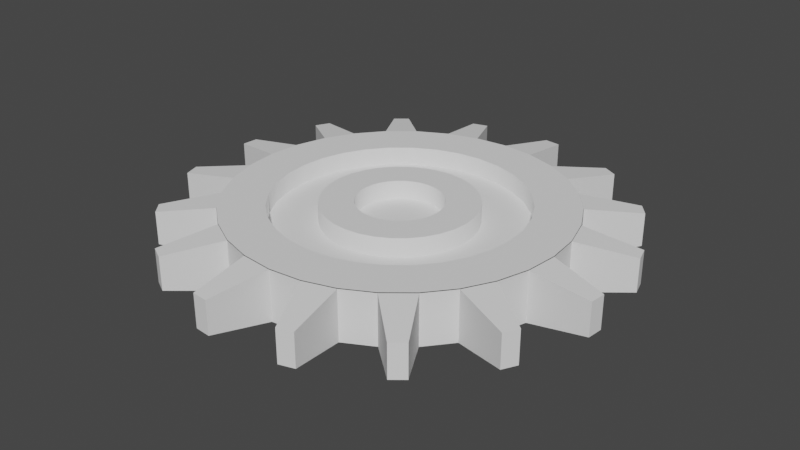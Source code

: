 # Source: gearUpdated.blend  (saved by Blender 2.92.15; exported with 4.5.12 LTS)
import bpy
from mathutils import Matrix  # noqa: F401  (used for matrix-valued properties, if any)

bpy.ops.wm.read_factory_settings(use_empty=True)
scene = bpy.context.scene
scene.name = 'Scene'

# ---- collections
col_collection = bpy.data.collections.new('Collection'); scene.collection.children.link(col_collection)

# ---- world
world_world = bpy.data.worlds.new('World'); scene.world = world_world
world_world.use_nodes = True; world_world.node_tree.nodes.clear()
_N = world_world.node_tree.nodes; _L = world_world.node_tree.links
n0 = _N.new('ShaderNodeOutputWorld'); n0.name = 'World Output'; n0.location = (300, 300)
n1 = _N.new('ShaderNodeBackground'); n1.name = 'Background'; n1.location = (10, 300)
n1.inputs[0].default_value = (0.05088, 0.05088, 0.05088, 1.0)
_L.new(n1.outputs[0], n0.inputs[0])
n0.is_active_output = True
world_world.color = (0.05088, 0.05088, 0.05088)
world_world.use_sun_shadow = False
world_world.sun_shadow_jitter_overblur = 0.0

# ---- meshes
me_cylinder_001 = bpy.data.meshes.new('Cylinder.001')
me_cylinder_001.from_pydata([(-3.184e-07, 0.2531, -0.0375), (-3.184e-07, 0.2531, 0.0375), (0.04938, 0.2483, -0.0375), (0.04938, 0.2483, 0.0375), (0.09687, 0.2339, -0.0375), (0.09687, 0.2339, 0.0375), (0.1406, 0.2105, -0.0375), (0.1406, 0.2105, 0.0375), (0.179, 0.179, -0.0375), (0.179, 0.179, 0.0375), (0.2105, 0.1406, -0.0375), (0.2105, 0.1406, 0.0375), (0.2339, 0.09687, -0.0375), (0.2339, 0.09687, 0.0375), (0.2483, 0.04938, -0.0375), (0.2483, 0.04938, 0.0375), (0.2531, -7.394e-08, -0.0375), (0.2531, -7.394e-08, 0.0375), (0.2483, -0.04938, -0.0375), (0.2483, -0.04938, 0.0375), (0.2339, -0.09687, -0.0375), (0.2339, -0.09687, 0.0375), (0.2105, -0.1406, -0.0375), (0.2105, -0.1406, 0.0375), (0.179, -0.179, -0.0375), (0.179, -0.179, 0.0375), (0.1406, -0.2105, -0.0375), (0.1406, -0.2105, 0.0375), (0.09687, -0.2339, -0.0375), (0.09687, -0.2339, 0.0375), (0.04938, -0.2483, -0.0375), (0.04938, -0.2483, 0.0375), (-8.115e-08, -0.2531, -0.0375), (-8.115e-08, -0.2531, 0.0375), (-0.04938, -0.2483, -0.0375), (-0.04938, -0.2483, 0.0375), (-0.09687, -0.2339, -0.0375), (-0.09687, -0.2339, 0.0375), (-0.1406, -0.2105, -0.0375), (-0.1406, -0.2105, 0.0375), (-0.179, -0.179, -0.0375), (-0.179, -0.179, 0.0375), (-0.2105, -0.1406, -0.0375), (-0.2105, -0.1406, 0.0375), (-0.2339, -0.09687, -0.0375), (-0.2339, -0.09687, 0.0375), (-0.2483, -0.04938, -0.0375), (-0.2483, -0.04938, 0.0375), (-0.2531, 1.9e-07, -0.0375), (-0.2531, 1.9e-07, 0.0375), (-0.2483, 0.04938, -0.0375), (-0.2483, 0.04938, 0.0375), (-0.2339, 0.09687, -0.0375), (-0.2339, 0.09687, 0.0375), (-0.2105, 0.1406, -0.0375), (-0.2105, 0.1406, 0.0375), (-0.179, 0.179, -0.0375), (-0.179, 0.179, 0.0375), (-0.1406, 0.2105, -0.0375), (-0.1406, 0.2105, 0.0375), (-0.09687, 0.2339, -0.0375), (-0.09687, 0.2339, 0.0375), (-0.04938, 0.2483, -0.0375), (-0.04938, 0.2483, 0.0375), (-1.009e-07, 0.7356, -0.0375), (0.1435, 0.7215, -0.0375), (0.1435, 0.7215, 0.0375), (-1.009e-07, 0.7356, 0.0375), (0.2815, 0.6796, -0.0375), (0.2815, 0.6796, 0.0375), (0.4087, 0.6116, -0.0375), (0.4087, 0.6116, 0.0375), (0.5202, 0.5202, -0.0375), (0.5202, 0.5202, 0.0375), (0.6116, 0.4087, -0.0375), (0.6116, 0.4087, 0.0375), (0.6796, 0.2815, -0.0375), (0.6796, 0.2815, 0.0375), (0.7215, 0.1435, -0.0375), (0.7215, 0.1435, 0.0375), (0.7356, 3.492e-08, -0.0375), (0.7356, 3.492e-08, 0.0375), (0.7215, -0.1435, -0.0375), (0.7215, -0.1435, 0.0375), (0.6796, -0.2815, -0.0375), (0.6796, -0.2815, 0.0375), (0.6116, -0.4087, -0.0375), (0.6116, -0.4087, 0.0375), (0.5202, -0.5202, -0.0375), (0.5202, -0.5202, 0.0375), (0.4087, -0.6116, -0.0375), (0.4087, -0.6116, 0.0375), (0.2815, -0.6796, -0.0375), (0.2815, -0.6796, 0.0375), (0.1435, -0.7215, -0.0375), (0.1435, -0.7215, 0.0375), (-2.447e-07, -0.7356, -0.0375), (-2.447e-07, -0.7356, 0.0375), (-0.1435, -0.7215, -0.0375), (-0.1435, -0.7215, 0.0375), (-0.2815, -0.6796, -0.0375), (-0.2815, -0.6796, 0.0375), (-0.4087, -0.6116, -0.0375), (-0.4087, -0.6116, 0.0375), (-0.5202, -0.5202, -0.0375), (-0.5202, -0.5202, 0.0375), (-0.6116, -0.4087, -0.0375), (-0.6116, -0.4087, 0.0375), (-0.6796, -0.2815, -0.0375), (-0.6796, -0.2815, 0.0375), (-0.7215, -0.1435, -0.0375), (-0.7215, -0.1435, 0.0375), (-0.7356, 7.241e-07, -0.0375), (-0.7356, 7.241e-07, 0.0375), (-0.7215, 0.1435, -0.0375), (-0.7215, 0.1435, 0.0375), (-0.6796, 0.2815, -0.0375), (-0.6796, 0.2815, 0.0375), (-0.6116, 0.4087, -0.0375), (-0.6116, 0.4087, 0.0375), (-0.5202, 0.5202, -0.0375), (-0.5202, 0.5202, 0.0375), (-0.4087, 0.6116, -0.0375), (-0.4087, 0.6116, 0.0375), (-0.2815, 0.6796, -0.0375), (-0.2815, 0.6796, 0.0375), (-0.1435, 0.7215, -0.0375), (-0.1435, 0.7215, 0.0375), (-1.999e-07, 0.4514, -0.0375), (0.08806, 0.4427, -0.0375), (0.08806, 0.4427, 0.0375), (-1.999e-07, 0.4514, 0.0375), (0.1727, 0.417, -0.0375), (0.1727, 0.417, 0.0375), (0.2508, 0.3753, -0.0375), (0.2508, 0.3753, 0.0375), (0.3192, 0.3192, -0.0375), (0.3192, 0.3192, 0.0375), (0.3753, 0.2508, -0.0375), (0.3753, 0.2508, 0.0375), (0.417, 0.1727, -0.0375), (0.417, 0.1727, 0.0375), (0.4427, 0.08806, -0.0375), (0.4427, 0.08806, 0.0375), (0.4514, -1.828e-08, -0.0375), (0.4514, -1.828e-08, 0.0375), (0.4427, -0.08806, -0.0375), (0.4427, -0.08806, 0.0375), (0.417, -0.1727, -0.0375), (0.417, -0.1727, 0.0375), (0.3753, -0.2508, -0.0375), (0.3753, -0.2508, 0.0375), (0.3192, -0.3192, -0.0375), (0.3192, -0.3192, 0.0375), (0.2508, -0.3753, -0.0375), (0.2508, -0.3753, 0.0375), (0.1727, -0.417, -0.0375), (0.1727, -0.417, 0.0375), (0.08806, -0.4427, -0.0375), (0.08806, -0.4427, 0.0375), (-1.245e-07, -0.4514, -0.0375), (-1.245e-07, -0.4514, 0.0375), (-0.08806, -0.4427, -0.0375), (-0.08806, -0.4427, 0.0375), (-0.1727, -0.417, -0.0375), (-0.1727, -0.417, 0.0375), (-0.2508, -0.3753, -0.0375), (-0.2508, -0.3753, 0.0375), (-0.3192, -0.3192, -0.0375), (-0.3192, -0.3192, 0.0375), (-0.3753, -0.2508, -0.0375), (-0.3753, -0.2508, 0.0375), (-0.417, -0.1727, -0.0375), (-0.417, -0.1727, 0.0375), (-0.4427, -0.08806, -0.0375), (-0.4427, -0.08806, 0.0375), (-0.4514, 4.23e-07, -0.0375), (-0.4514, 4.23e-07, 0.0375), (-0.4427, 0.08806, -0.0375), (-0.4427, 0.08806, 0.0375), (-0.417, 0.1727, -0.0375), (-0.417, 0.1727, 0.0375), (-0.3753, 0.2508, -0.0375), (-0.3753, 0.2508, 0.0375), (-0.3192, 0.3192, -0.0375), (-0.3192, 0.3192, 0.0375), (-0.2508, 0.3753, -0.0375), (-0.2508, 0.3753, 0.0375), (-0.1727, 0.417, -0.0375), (-0.1727, 0.417, 0.0375), (-0.08806, 0.4427, -0.0375), (-0.08806, 0.4427, 0.0375), (-1.009e-07, 0.7356, -0.15), (0.1435, 0.7215, -0.15), (0.1435, 0.7215, 0.15), (-1.009e-07, 0.7356, 0.15), (0.2815, 0.6796, -0.15), (0.2815, 0.6796, 0.15), (0.4087, 0.6116, -0.15), (0.4087, 0.6116, 0.15), (0.5202, 0.5202, -0.15), (0.5202, 0.5202, 0.15), (0.6116, 0.4087, -0.15), (0.6116, 0.4087, 0.15), (0.6796, 0.2815, -0.15), (0.6796, 0.2815, 0.15), (0.7215, 0.1435, -0.15), (0.7215, 0.1435, 0.15), (0.7356, 3.492e-08, -0.15), (0.7356, 3.492e-08, 0.15), (0.7215, -0.1435, -0.15), (0.7215, -0.1435, 0.15), (0.6796, -0.2815, -0.15), (0.6796, -0.2815, 0.15), (0.6116, -0.4087, -0.15), (0.6116, -0.4087, 0.15), (0.5202, -0.5202, -0.15), (0.5202, -0.5202, 0.15), (0.4087, -0.6116, -0.15), (0.4087, -0.6116, 0.15), (0.2815, -0.6796, -0.15), (0.2815, -0.6796, 0.15), (0.1435, -0.7215, -0.15), (0.1435, -0.7215, 0.15), (-2.447e-07, -0.7356, -0.15), (-2.447e-07, -0.7356, 0.15), (-0.1435, -0.7215, -0.15), (-0.1435, -0.7215, 0.15), (-0.2815, -0.6796, -0.15), (-0.2815, -0.6796, 0.15), (-0.4087, -0.6116, -0.15), (-0.4087, -0.6116, 0.15), (-0.5202, -0.5202, -0.15), (-0.5202, -0.5202, 0.15), (-0.6116, -0.4087, -0.15), (-0.6116, -0.4087, 0.15), (-0.6796, -0.2815, -0.15), (-0.6796, -0.2815, 0.15), (-0.7215, -0.1435, -0.15), (-0.7215, -0.1435, 0.15), (-0.7356, 7.241e-07, -0.15), (-0.7356, 7.241e-07, 0.15), (-0.7215, 0.1435, -0.15), (-0.7215, 0.1435, 0.15), (-0.6796, 0.2815, -0.15), (-0.6796, 0.2815, 0.15), (-0.6116, 0.4087, -0.15), (-0.6116, 0.4087, 0.15), (-0.5202, 0.5202, -0.15), (-0.5202, 0.5202, 0.15), (-0.4087, 0.6116, -0.15), (-0.4087, 0.6116, 0.15), (-0.2815, 0.6796, -0.15), (-0.2815, 0.6796, 0.15), (-0.1435, 0.7215, -0.15), (-0.1435, 0.7215, 0.15), (-1.999e-07, 0.4514, -0.15), (0.08806, 0.4427, -0.15), (0.08806, 0.4427, 0.15), (-1.999e-07, 0.4514, 0.15), (0.1727, 0.417, -0.15), (0.1727, 0.417, 0.15), (0.2508, 0.3753, -0.15), (0.2508, 0.3753, 0.15), (0.3192, 0.3192, -0.15), (0.3192, 0.3192, 0.15), (0.3753, 0.2508, -0.15), (0.3753, 0.2508, 0.15), (0.417, 0.1727, -0.15), (0.417, 0.1727, 0.15), (0.4427, 0.08806, -0.15), (0.4427, 0.08806, 0.15), (0.4514, -1.828e-08, -0.15), (0.4514, -1.828e-08, 0.15), (0.4427, -0.08806, -0.15), (0.4427, -0.08806, 0.15), (0.417, -0.1727, -0.15), (0.417, -0.1727, 0.15), (0.3753, -0.2508, -0.15), (0.3753, -0.2508, 0.15), (0.3192, -0.3192, -0.15), (0.3192, -0.3192, 0.15), (0.2508, -0.3753, -0.15), (0.2508, -0.3753, 0.15), (0.1727, -0.417, -0.15), (0.1727, -0.417, 0.15), (0.08806, -0.4427, -0.15), (0.08806, -0.4427, 0.15), (-1.245e-07, -0.4514, -0.15), (-1.245e-07, -0.4514, 0.15), (-0.08806, -0.4427, -0.15), (-0.08806, -0.4427, 0.15), (-0.1727, -0.417, -0.15), (-0.1727, -0.417, 0.15), (-0.2508, -0.3753, -0.15), (-0.2508, -0.3753, 0.15), (-0.3192, -0.3192, -0.15), (-0.3192, -0.3192, 0.15), (-0.3753, -0.2508, -0.15), (-0.3753, -0.2508, 0.15), (-0.417, -0.1727, -0.15), (-0.417, -0.1727, 0.15), (-0.4427, -0.08806, -0.15), (-0.4427, -0.08806, 0.15), (-0.4514, 4.23e-07, -0.15), (-0.4514, 4.23e-07, 0.15), (-0.4427, 0.08806, -0.15), (-0.4427, 0.08806, 0.15), (-0.417, 0.1727, -0.15), (-0.417, 0.1727, 0.15), (-0.3753, 0.2508, -0.15), (-0.3753, 0.2508, 0.15), (-0.3192, 0.3192, -0.15), (-0.3192, 0.3192, 0.15), (-0.2508, 0.3753, -0.15), (-0.2508, 0.3753, 0.15), (-0.1727, 0.417, -0.15), (-0.1727, 0.417, 0.15), (-0.08806, 0.4427, -0.15), (-0.08806, 0.4427, 0.15), (-2.904e-07, 0.2531, -0.15), (0.04938, 0.2483, -0.15), (0.04938, 0.2483, 0.15), (-2.904e-07, 0.2531, 0.15), (0.09687, 0.2339, -0.15), (0.09687, 0.2339, 0.15), (0.1406, 0.2105, -0.15), (0.1406, 0.2105, 0.15), (0.179, 0.179, -0.15), (0.179, 0.179, 0.15), (0.2105, 0.1406, -0.15), (0.2105, 0.1406, 0.15), (0.2339, 0.09687, -0.15), (0.2339, 0.09687, 0.15), (0.2483, 0.04938, -0.15), (0.2483, 0.04938, 0.15), (0.2531, -7.394e-08, -0.15), (0.2531, -7.394e-08, 0.15), (0.2483, -0.04938, -0.15), (0.2483, -0.04938, 0.15), (0.2339, -0.09687, -0.15), (0.2339, -0.09687, 0.15), (0.2105, -0.1406, -0.15), (0.2105, -0.1406, 0.15), (0.179, -0.179, -0.15), (0.179, -0.179, 0.15), (0.1406, -0.2105, -0.15), (0.1406, -0.2105, 0.15), (0.09687, -0.2339, -0.15), (0.09687, -0.2339, 0.15), (0.04938, -0.2483, -0.15), (0.04938, -0.2483, 0.15), (-5.321e-08, -0.2531, -0.15), (-5.321e-08, -0.2531, 0.15), (-0.04938, -0.2483, -0.15), (-0.04938, -0.2483, 0.15), (-0.09687, -0.2339, -0.15), (-0.09687, -0.2339, 0.15), (-0.1406, -0.2105, -0.15), (-0.1406, -0.2105, 0.15), (-0.179, -0.179, -0.15), (-0.179, -0.179, 0.15), (-0.2105, -0.1406, -0.15), (-0.2105, -0.1406, 0.15), (-0.2339, -0.09687, -0.15), (-0.2339, -0.09687, 0.15), (-0.2483, -0.04938, -0.15), (-0.2483, -0.04938, 0.15), (-0.2531, 1.9e-07, -0.15), (-0.2531, 1.9e-07, 0.15), (-0.2483, 0.04938, -0.15), (-0.2483, 0.04938, 0.15), (-0.2339, 0.09687, -0.15), (-0.2339, 0.09687, 0.15), (-0.2105, 0.1406, -0.15), (-0.2105, 0.1406, 0.15), (-0.179, 0.179, -0.15), (-0.179, 0.179, 0.15), (-0.1406, 0.2105, -0.15), (-0.1406, 0.2105, 0.15), (-0.09687, 0.2339, -0.15), (-0.09687, 0.2339, 0.15), (-0.04938, 0.2483, -0.15), (-0.04938, 0.2483, 0.15), (0.0, 1.0, -0.15), (0.1951, 0.9808, -0.15), (0.1951, 0.9808, 0.15), (0.0, 1.0, 0.15), (0.3827, 0.9239, 0.15), (0.3827, 0.9239, -0.15), (0.5556, 0.8315, -0.15), (0.5556, 0.8315, 0.15), (0.7071, 0.7071, 0.15), (0.7071, 0.7071, -0.15), (0.8315, 0.5556, -0.15), (0.8315, 0.5556, 0.15), (0.9239, 0.3827, 0.15), (0.9239, 0.3827, -0.15), (0.9808, 0.1951, -0.15), (0.9808, 0.1951, 0.15), (1.0, 7.55e-08, 0.15), (1.0, 7.55e-08, -0.15), (0.9808, -0.1951, -0.15), (0.9808, -0.1951, 0.15), (0.9239, -0.3827, 0.15), (0.9239, -0.3827, -0.15), (0.8315, -0.5556, -0.15), (0.8315, -0.5556, 0.15), (0.7071, -0.7071, 0.15), (0.7071, -0.7071, -0.15), (0.5556, -0.8315, -0.15), (0.5556, -0.8315, 0.15), (0.3827, -0.9239, 0.15), (0.3827, -0.9239, -0.15), (0.1951, -0.9808, -0.15), (0.1951, -0.9808, 0.15), (-3.258e-07, -1.0, 0.15), (-3.258e-07, -1.0, -0.15), (-0.1951, -0.9808, -0.15), (-0.1951, -0.9808, 0.15), (-0.3827, -0.9239, 0.15), (-0.3827, -0.9239, -0.15), (-0.5556, -0.8315, -0.15), (-0.5556, -0.8315, 0.15), (-0.7071, -0.7071, 0.15), (-0.7071, -0.7071, -0.15), (-0.8315, -0.5556, -0.15), (-0.8315, -0.5556, 0.15), (-0.9239, -0.3827, 0.15), (-0.9239, -0.3827, -0.15), (-0.9808, -0.1951, -0.15), (-0.9808, -0.1951, 0.15), (-1.0, 9.656e-07, 0.15), (-1.0, 9.656e-07, -0.15), (-0.9808, 0.1951, -0.15), (-0.9808, 0.1951, 0.15), (-0.9239, 0.3827, 0.15), (-0.9239, 0.3827, -0.15), (-0.8315, 0.5556, -0.15), (-0.8315, 0.5556, 0.15), (-0.7071, 0.7071, 0.15), (-0.7071, 0.7071, -0.15), (-0.5556, 0.8315, -0.15), (-0.5556, 0.8315, 0.15), (-0.3827, 0.9239, 0.15), (-0.3827, 0.9239, -0.15), (-0.1951, 0.9808, -0.15), (-0.1951, 0.9808, 0.15)], [], [(3, 1, 63, 61, 59, 57, 55, 53, 51, 49, 47, 45, 43, 41, 39, 37, 35, 33, 31, 29, 27, 25, 23, 21, 19, 17, 15, 13, 11, 9, 7, 5), (0, 2, 4, 6, 8, 10, 12, 14, 16, 18, 20, 22, 24, 26, 28, 30, 32, 34, 36, 38, 40, 42, 44, 46, 48, 50, 52, 54, 56, 58, 60, 62), (193, 192, 384, 385), (195, 194, 386, 387), (196, 193, 385, 389), (194, 197, 388, 386), (198, 196, 389, 390), (197, 199, 391, 388), (200, 198, 390, 393), (199, 201, 392, 391), (202, 200, 393, 394), (201, 203, 395, 392), (204, 202, 394, 397), (203, 205, 396, 395), (206, 204, 397, 398), (205, 207, 399, 396), (208, 206, 398, 401), (207, 209, 400, 399), (210, 208, 401, 402), (209, 211, 403, 400), (212, 210, 402, 405), (211, 213, 404, 403), (214, 212, 405, 406), (213, 215, 407, 404), (216, 214, 406, 409), (215, 217, 408, 407), (218, 216, 409, 410), (217, 219, 411, 408), (220, 218, 410, 413), (219, 221, 412, 411), (222, 220, 413, 414), (221, 223, 415, 412), (224, 222, 414, 417), (223, 225, 416, 415), (226, 224, 417, 418), (225, 227, 419, 416), (228, 226, 418, 421), (227, 229, 420, 419), (230, 228, 421, 422), (229, 231, 423, 420), (232, 230, 422, 425), (231, 233, 424, 423), (234, 232, 425, 426), (233, 235, 427, 424), (236, 234, 426, 429), (235, 237, 428, 427), (238, 236, 429, 430), (237, 239, 431, 428), (240, 238, 430, 433), (239, 241, 432, 431), (242, 240, 433, 434), (241, 243, 435, 432), (244, 242, 434, 437), (243, 245, 436, 435), (246, 244, 437, 438), (245, 247, 439, 436), (248, 246, 438, 441), (247, 249, 440, 439), (250, 248, 441, 442), (249, 251, 443, 440), (252, 250, 442, 445), (251, 253, 444, 443), (254, 252, 445, 446), (253, 255, 447, 444), (192, 254, 446, 384), (255, 195, 387, 447), (129, 128, 64, 65), (131, 130, 66, 67), (132, 129, 65, 68), (130, 133, 69, 66), (134, 132, 68, 70), (133, 135, 71, 69), (136, 134, 70, 72), (135, 137, 73, 71), (138, 136, 72, 74), (137, 139, 75, 73), (140, 138, 74, 76), (139, 141, 77, 75), (142, 140, 76, 78), (141, 143, 79, 77), (144, 142, 78, 80), (143, 145, 81, 79), (146, 144, 80, 82), (145, 147, 83, 81), (148, 146, 82, 84), (147, 149, 85, 83), (150, 148, 84, 86), (149, 151, 87, 85), (152, 150, 86, 88), (151, 153, 89, 87), (154, 152, 88, 90), (153, 155, 91, 89), (156, 154, 90, 92), (155, 157, 93, 91), (158, 156, 92, 94), (157, 159, 95, 93), (160, 158, 94, 96), (159, 161, 97, 95), (162, 160, 96, 98), (161, 163, 99, 97), (164, 162, 98, 100), (163, 165, 101, 99), (166, 164, 100, 102), (165, 167, 103, 101), (168, 166, 102, 104), (167, 169, 105, 103), (170, 168, 104, 106), (169, 171, 107, 105), (172, 170, 106, 108), (171, 173, 109, 107), (174, 172, 108, 110), (173, 175, 111, 109), (176, 174, 110, 112), (175, 177, 113, 111), (178, 176, 112, 114), (177, 179, 115, 113), (180, 178, 114, 116), (179, 181, 117, 115), (182, 180, 116, 118), (181, 183, 119, 117), (184, 182, 118, 120), (183, 185, 121, 119), (186, 184, 120, 122), (185, 187, 123, 121), (188, 186, 122, 124), (187, 189, 125, 123), (190, 188, 124, 126), (189, 191, 127, 125), (128, 190, 126, 64), (191, 131, 67, 127), (321, 320, 256, 257), (323, 322, 258, 259), (324, 321, 257, 260), (322, 325, 261, 258), (326, 324, 260, 262), (325, 327, 263, 261), (328, 326, 262, 264), (327, 329, 265, 263), (330, 328, 264, 266), (329, 331, 267, 265), (332, 330, 266, 268), (331, 333, 269, 267), (334, 332, 268, 270), (333, 335, 271, 269), (336, 334, 270, 272), (335, 337, 273, 271), (338, 336, 272, 274), (337, 339, 275, 273), (340, 338, 274, 276), (339, 341, 277, 275), (342, 340, 276, 278), (341, 343, 279, 277), (344, 342, 278, 280), (343, 345, 281, 279), (346, 344, 280, 282), (345, 347, 283, 281), (348, 346, 282, 284), (347, 349, 285, 283), (350, 348, 284, 286), (349, 351, 287, 285), (352, 350, 286, 288), (351, 353, 289, 287), (354, 352, 288, 290), (353, 355, 291, 289), (356, 354, 290, 292), (355, 357, 293, 291), (358, 356, 292, 294), (357, 359, 295, 293), (360, 358, 294, 296), (359, 361, 297, 295), (362, 360, 296, 298), (361, 363, 299, 297), (364, 362, 298, 300), (363, 365, 301, 299), (366, 364, 300, 302), (365, 367, 303, 301), (368, 366, 302, 304), (367, 369, 305, 303), (370, 368, 304, 306), (369, 371, 307, 305), (372, 370, 306, 308), (371, 373, 309, 307), (374, 372, 308, 310), (373, 375, 311, 309), (376, 374, 310, 312), (375, 377, 313, 311), (378, 376, 312, 314), (377, 379, 315, 313), (380, 378, 314, 316), (379, 381, 317, 315), (382, 380, 316, 318), (381, 383, 319, 317), (320, 382, 318, 256), (383, 323, 259, 319), (65, 64, 192, 193), (67, 66, 194, 195), (68, 65, 193, 196), (66, 69, 197, 194), (70, 68, 196, 198), (69, 71, 199, 197), (72, 70, 198, 200), (71, 73, 201, 199), (74, 72, 200, 202), (73, 75, 203, 201), (76, 74, 202, 204), (75, 77, 205, 203), (78, 76, 204, 206), (77, 79, 207, 205), (80, 78, 206, 208), (79, 81, 209, 207), (82, 80, 208, 210), (81, 83, 211, 209), (84, 82, 210, 212), (83, 85, 213, 211), (86, 84, 212, 214), (85, 87, 215, 213), (88, 86, 214, 216), (87, 89, 217, 215), (90, 88, 216, 218), (89, 91, 219, 217), (92, 90, 218, 220), (91, 93, 221, 219), (94, 92, 220, 222), (93, 95, 223, 221), (96, 94, 222, 224), (95, 97, 225, 223), (98, 96, 224, 226), (97, 99, 227, 225), (100, 98, 226, 228), (99, 101, 229, 227), (102, 100, 228, 230), (101, 103, 231, 229), (104, 102, 230, 232), (103, 105, 233, 231), (106, 104, 232, 234), (105, 107, 235, 233), (108, 106, 234, 236), (107, 109, 237, 235), (110, 108, 236, 238), (109, 111, 239, 237), (112, 110, 238, 240), (111, 113, 241, 239), (114, 112, 240, 242), (113, 115, 243, 241), (116, 114, 242, 244), (115, 117, 245, 243), (118, 116, 244, 246), (117, 119, 247, 245), (120, 118, 246, 248), (119, 121, 249, 247), (122, 120, 248, 250), (121, 123, 251, 249), (124, 122, 250, 252), (123, 125, 253, 251), (126, 124, 252, 254), (125, 127, 255, 253), (64, 126, 254, 192), (127, 67, 195, 255), (128, 129, 257, 256), (130, 131, 259, 258), (129, 132, 260, 257), (133, 130, 258, 261), (132, 134, 262, 260), (135, 133, 261, 263), (134, 136, 264, 262), (137, 135, 263, 265), (136, 138, 266, 264), (139, 137, 265, 267), (138, 140, 268, 266), (141, 139, 267, 269), (140, 142, 270, 268), (143, 141, 269, 271), (142, 144, 272, 270), (145, 143, 271, 273), (144, 146, 274, 272), (147, 145, 273, 275), (146, 148, 276, 274), (149, 147, 275, 277), (148, 150, 278, 276), (151, 149, 277, 279), (150, 152, 280, 278), (153, 151, 279, 281), (152, 154, 282, 280), (155, 153, 281, 283), (154, 156, 284, 282), (157, 155, 283, 285), (156, 158, 286, 284), (159, 157, 285, 287), (158, 160, 288, 286), (161, 159, 287, 289), (160, 162, 290, 288), (163, 161, 289, 291), (162, 164, 292, 290), (165, 163, 291, 293), (164, 166, 294, 292), (167, 165, 293, 295), (166, 168, 296, 294), (169, 167, 295, 297), (168, 170, 298, 296), (171, 169, 297, 299), (170, 172, 300, 298), (173, 171, 299, 301), (172, 174, 302, 300), (175, 173, 301, 303), (174, 176, 304, 302), (177, 175, 303, 305), (176, 178, 306, 304), (179, 177, 305, 307), (178, 180, 308, 306), (181, 179, 307, 309), (180, 182, 310, 308), (183, 181, 309, 311), (182, 184, 312, 310), (185, 183, 311, 313), (184, 186, 314, 312), (187, 185, 313, 315), (186, 188, 316, 314), (189, 187, 315, 317), (188, 190, 318, 316), (191, 189, 317, 319), (190, 128, 256, 318), (131, 191, 319, 259), (2, 0, 320, 321), (1, 3, 322, 323), (4, 2, 321, 324), (3, 5, 325, 322), (6, 4, 324, 326), (5, 7, 327, 325), (8, 6, 326, 328), (7, 9, 329, 327), (10, 8, 328, 330), (9, 11, 331, 329), (12, 10, 330, 332), (11, 13, 333, 331), (14, 12, 332, 334), (13, 15, 335, 333), (16, 14, 334, 336), (15, 17, 337, 335), (18, 16, 336, 338), (17, 19, 339, 337), (20, 18, 338, 340), (19, 21, 341, 339), (22, 20, 340, 342), (21, 23, 343, 341), (24, 22, 342, 344), (23, 25, 345, 343), (26, 24, 344, 346), (25, 27, 347, 345), (28, 26, 346, 348), (27, 29, 349, 347), (30, 28, 348, 350), (29, 31, 351, 349), (32, 30, 350, 352), (31, 33, 353, 351), (34, 32, 352, 354), (33, 35, 355, 353), (36, 34, 354, 356), (35, 37, 357, 355), (38, 36, 356, 358), (37, 39, 359, 357), (40, 38, 358, 360), (39, 41, 361, 359), (42, 40, 360, 362), (41, 43, 363, 361), (44, 42, 362, 364), (43, 45, 365, 363), (46, 44, 364, 366), (45, 47, 367, 365), (48, 46, 366, 368), (47, 49, 369, 367), (50, 48, 368, 370), (49, 51, 371, 369), (52, 50, 370, 372), (51, 53, 373, 371), (54, 52, 372, 374), (53, 55, 375, 373), (56, 54, 374, 376), (55, 57, 377, 375), (58, 56, 376, 378), (57, 59, 379, 377), (60, 58, 378, 380), (59, 61, 381, 379), (62, 60, 380, 382), (61, 63, 383, 381), (0, 62, 382, 320), (63, 1, 323, 383)])
me_cylinder_001.polygons.foreach_set('use_smooth', [0, 0, 0, 0, 0, 0, 0, 0, 0, 0, 0, 0, 0, 0, 0, 0, 0, 0, 0, 0, 0, 0, 0, 0, 0, 0, 0, 0, 0, 0, 0, 0, 0, 0, 0, 0, 0, 0, 0, 0, 0, 0, 0, 0, 0, 0, 0, 0, 0, 0, 0, 0, 0, 0, 0, 0, 0, 0, 0, 0, 0, 0, 0, 0, 0, 0, 0, 0, 0, 0, 0, 0, 0, 0, 0, 0, 0, 0, 0, 0, 0, 0, 0, 0, 0, 0, 0, 0, 0, 0, 0, 0, 0, 0, 0, 0, 0, 0, 0, 0, 0, 0, 0, 0, 0, 0, 0, 0, 0, 0, 0, 0, 0, 0, 0, 0, 0, 0, 0, 0, 0, 0, 0, 0, 0, 0, 0, 0, 0, 0, 0, 0, 0, 0, 0, 0, 0, 0, 0, 0, 0, 0, 0, 0, 0, 0, 0, 0, 0, 0, 0, 0, 0, 0, 0, 0, 0, 0, 0, 0, 0, 0, 0, 0, 0, 0, 0, 0, 0, 0, 0, 0, 0, 0, 0, 0, 0, 0, 0, 0, 0, 0, 0, 0, 0, 0, 0, 0, 0, 0, 0, 0, 0, 0, 1, 1, 1, 1, 1, 1, 1, 1, 1, 1, 1, 1, 1, 1, 1, 1, 1, 1, 1, 1, 1, 1, 1, 1, 1, 1, 1, 1, 1, 1, 1, 1, 1, 1, 1, 1, 1, 1, 1, 1, 1, 1, 1, 1, 1, 1, 1, 1, 1, 1, 1, 1, 1, 1, 1, 1, 1, 1, 1, 1, 1, 1, 1, 1, 1, 1, 1, 1, 1, 1, 1, 1, 1, 1, 1, 1, 1, 1, 0, 1, 1, 1, 0, 1, 0, 1, 0, 1, 0, 1, 1, 1, 1, 1, 1, 1, 1, 1, 1, 1, 1, 1, 1, 1, 1, 1, 1, 1, 1, 1, 1, 1, 1, 1, 1, 1, 1, 1, 1, 1, 1, 1, 1, 1, 1, 1, 1, 1, 1, 1, 1, 1, 1, 1, 1, 1, 1, 1, 1, 1, 1, 1, 1, 1, 1, 1, 1, 1, 1, 1, 1, 1, 1, 1, 1, 1, 1, 1, 1, 1, 1, 1, 1, 1, 1, 1, 1, 1, 1, 1, 1, 1, 1, 1, 1, 1, 1, 1, 1, 1, 1, 1, 1, 1, 1, 1, 1, 1, 1, 1, 1, 1])
_uv = me_cylinder_001.uv_layers.new(name='UVMap')
_uv.uv.foreach_set('vector', [0.2619, 0.3096, 0.25, 0.3107, 0.2381, 0.3096, 0.2268, 0.3061, 0.2162, 0.3005, 0.207, 0.293, 0.1995, 0.2838, 0.1939, 0.2732, 0.1904, 0.2619, 0.1893, 0.25, 0.1904, 0.2381, 0.1939, 0.2268, 0.1995, 0.2162, 0.207, 0.207, 0.2162, 0.1995, 0.2268, 0.1939, 0.2381, 0.1904, 0.25, 0.1893, 0.2619, 0.1904, 0.2732, 0.1939, 0.2838, 0.1995, 0.293, 0.207, 0.3005, 0.2162, 0.3061, 0.2268, 0.3096, 0.2381, 0.3107, 0.25, 0.3096, 0.2619, 0.3061, 0.2732, 0.3005, 0.2838, 0.293, 0.293, 0.2838, 0.3005, 0.2732, 0.3061, 0.75, 0.3107, 0.7619, 0.3096, 0.7732, 0.3061, 0.7838, 0.3005, 0.793, 0.293, 0.8005, 0.2838, 0.8061, 0.2732, 0.8096, 0.2619, 0.8108, 0.25, 0.8096, 0.2381, 0.8061, 0.2268, 0.8005, 0.2162, 0.793, 0.207, 0.7838, 0.1995, 0.7732, 0.1939, 0.7619, 0.1904, 0.75, 0.1893, 0.7381, 0.1904, 0.7268, 0.1939, 0.7162, 0.1995, 0.707, 0.207, 0.6995, 0.2162, 0.6939, 0.2268, 0.6904, 0.2381, 0.6893, 0.25, 0.6904, 0.2619, 0.6939, 0.2732, 0.6995, 0.2838, 0.707, 0.293, 0.7162, 0.3005, 0.7268, 0.3061, 0.7381, 0.3096, 0.7844, 0.4232, 0.75, 0.4265, 0.75, 0.49, 0.7968, 0.4854, 0.25, 0.4265, 0.2844, 0.4232, 0.2968, 0.4854, 0.25, 0.49, 0.8176, 0.4131, 0.7844, 0.4232, 0.7968, 0.4854, 0.8418, 0.4717, 0.2844, 0.4232, 0.3176, 0.4131, 0.3418, 0.4717, 0.2968, 0.4854, 0.8481, 0.3968, 0.8176, 0.4131, 0.8418, 0.4717, 0.8833, 0.4496, 0.3176, 0.4131, 0.3481, 0.3968, 0.3833, 0.4496, 0.3418, 0.4717, 0.8748, 0.3748, 0.8481, 0.3968, 0.8833, 0.4496, 0.9197, 0.4197, 0.3481, 0.3968, 0.3748, 0.3748, 0.4197, 0.4197, 0.3833, 0.4496, 0.8968, 0.3481, 0.8748, 0.3748, 0.9197, 0.4197, 0.9496, 0.3833, 0.3748, 0.3748, 0.3968, 0.3481, 0.4496, 0.3833, 0.4197, 0.4197, 0.9131, 0.3176, 0.8968, 0.3481, 0.9496, 0.3833, 0.9717, 0.3418, 0.3968, 0.3481, 0.4131, 0.3176, 0.4717, 0.3418, 0.4496, 0.3833, 0.9232, 0.2844, 0.9131, 0.3176, 0.9717, 0.3418, 0.9854, 0.2968, 0.4131, 0.3176, 0.4232, 0.2844, 0.4854, 0.2968, 0.4717, 0.3418, 0.9265, 0.25, 0.9232, 0.2844, 0.9854, 0.2968, 0.99, 0.25, 0.4232, 0.2844, 0.4265, 0.25, 0.49, 0.25, 0.4854, 0.2968, 0.9232, 0.2156, 0.9265, 0.25, 0.99, 0.25, 0.9854, 0.2032, 0.4265, 0.25, 0.4232, 0.2156, 0.4854, 0.2032, 0.49, 0.25, 0.9131, 0.1824, 0.9232, 0.2156, 0.9854, 0.2032, 0.9717, 0.1582, 0.4232, 0.2156, 0.4131, 0.1824, 0.4717, 0.1582, 0.4854, 0.2032, 0.8968, 0.1519, 0.9131, 0.1824, 0.9717, 0.1582, 0.9496, 0.1167, 0.4131, 0.1824, 0.3968, 0.1519, 0.4496, 0.1167, 0.4717, 0.1582, 0.8748, 0.1252, 0.8968, 0.1519, 0.9496, 0.1167, 0.9197, 0.08029, 0.3968, 0.1519, 0.3748, 0.1252, 0.4197, 0.08029, 0.4496, 0.1167, 0.8481, 0.1032, 0.8748, 0.1252, 0.9197, 0.08029, 0.8833, 0.05045, 0.3748, 0.1252, 0.3481, 0.1032, 0.3833, 0.05045, 0.4197, 0.08029, 0.8176, 0.08689, 0.8481, 0.1032, 0.8833, 0.05045, 0.8418, 0.02827, 0.3481, 0.1032, 0.3176, 0.08689, 0.3418, 0.02827, 0.3833, 0.05045, 0.7844, 0.07684, 0.8176, 0.08689, 0.8418, 0.02827, 0.7968, 0.01461, 0.3176, 0.08689, 0.2844, 0.07684, 0.2968, 0.01461, 0.3418, 0.02827, 0.75, 0.07345, 0.7844, 0.07684, 0.7968, 0.01461, 0.75, 0.01, 0.2844, 0.07684, 0.25, 0.07345, 0.25, 0.01, 0.2968, 0.01461, 0.7156, 0.07684, 0.75, 0.07345, 0.75, 0.01, 0.7032, 0.01461, 0.25, 0.07345, 0.2156, 0.07684, 0.2032, 0.01461, 0.25, 0.01, 0.6824, 0.08689, 0.7156, 0.07684, 0.7032, 0.01461, 0.6582, 0.02827, 0.2156, 0.07684, 0.1824, 0.08689, 0.1582, 0.02827, 0.2032, 0.01461, 0.6519, 0.1032, 0.6824, 0.08689, 0.6582, 0.02827, 0.6167, 0.05045, 0.1824, 0.08689, 0.1519, 0.1032, 0.1167, 0.05045, 0.1582, 0.02827, 0.6252, 0.1252, 0.6519, 0.1032, 0.6167, 0.05045, 0.5803, 0.08029, 0.1519, 0.1032, 0.1252, 0.1252, 0.08029, 0.08029, 0.1167, 0.05045, 0.6032, 0.1519, 0.6252, 0.1252, 0.5803, 0.08029, 0.5504, 0.1167, 0.1252, 0.1252, 0.1032, 0.1519, 0.05045, 0.1167, 0.08029, 0.08029, 0.5869, 0.1824, 0.6032, 0.1519, 0.5504, 0.1167, 0.5283, 0.1582, 0.1032, 0.1519, 0.08689, 0.1824, 0.02827, 0.1582, 0.05045, 0.1167, 0.5768, 0.2156, 0.5869, 0.1824, 0.5283, 0.1582, 0.5146, 0.2032, 0.08689, 0.1824, 0.07684, 0.2156, 0.01461, 0.2032, 0.02827, 0.1582, 0.5735, 0.25, 0.5768, 0.2156, 0.5146, 0.2032, 0.51, 0.25, 0.07684, 0.2156, 0.07345, 0.25, 0.01, 0.25, 0.01461, 0.2032, 0.5768, 0.2844, 0.5735, 0.25, 0.51, 0.25, 0.5146, 0.2968, 0.07345, 0.25, 0.07684, 0.2844, 0.01461, 0.2968, 0.01, 0.25, 0.5869, 0.3176, 0.5768, 0.2844, 0.5146, 0.2968, 0.5283, 0.3418, 0.07684, 0.2844, 0.08689, 0.3176, 0.02827, 0.3418, 0.01461, 0.2968, 0.6032, 0.3481, 0.5869, 0.3176, 0.5283, 0.3418, 0.5504, 0.3833, 0.08689, 0.3176, 0.1032, 0.3481, 0.05045, 0.3833, 0.02827, 0.3418, 0.6252, 0.3748, 0.6032, 0.3481, 0.5504, 0.3833, 0.5803, 0.4197, 0.1032, 0.3481, 0.1252, 0.3748, 0.08029, 0.4197, 0.05045, 0.3833, 0.6519, 0.3968, 0.6252, 0.3748, 0.5803, 0.4197, 0.6167, 0.4496, 0.1252, 0.3748, 0.1519, 0.3968, 0.1167, 0.4496, 0.08029, 0.4197, 0.6824, 0.4131, 0.6519, 0.3968, 0.6167, 0.4496, 0.6582, 0.4717, 0.1519, 0.3968, 0.1824, 0.4131, 0.1582, 0.4717, 0.1167, 0.4496, 0.7156, 0.4232, 0.6824, 0.4131, 0.6582, 0.4717, 0.7032, 0.4854, 0.1824, 0.4131, 0.2156, 0.4232, 0.2032, 0.4854, 0.1582, 0.4717, 0.75, 0.4265, 0.7156, 0.4232, 0.7032, 0.4854, 0.75, 0.49, 0.2156, 0.4232, 0.25, 0.4265, 0.25, 0.49, 0.2032, 0.4854, 0.7711, 0.3563, 0.75, 0.3583, 0.75, 0.4265, 0.7844, 0.4232, 0.25, 0.3583, 0.2711, 0.3563, 0.2844, 0.4232, 0.25, 0.4265, 0.7915, 0.3501, 0.7711, 0.3563, 0.7844, 0.4232, 0.8176, 0.4131, 0.2711, 0.3563, 0.2915, 0.3501, 0.3176, 0.4131, 0.2844, 0.4232, 0.8102, 0.3401, 0.7915, 0.3501, 0.8176, 0.4131, 0.8481, 0.3968, 0.2915, 0.3501, 0.3102, 0.3401, 0.3481, 0.3968, 0.3176, 0.4131, 0.8266, 0.3266, 0.8102, 0.3401, 0.8481, 0.3968, 0.8748, 0.3748, 0.3102, 0.3401, 0.3266, 0.3266, 0.3748, 0.3748, 0.3481, 0.3968, 0.8401, 0.3102, 0.8266, 0.3266, 0.8748, 0.3748, 0.8968, 0.3481, 0.3266, 0.3266, 0.3401, 0.3102, 0.3968, 0.3481, 0.3748, 0.3748, 0.8501, 0.2915, 0.8401, 0.3102, 0.8968, 0.3481, 0.9131, 0.3176, 0.3401, 0.3102, 0.3501, 0.2915, 0.4131, 0.3176, 0.3968, 0.3481, 0.8563, 0.2711, 0.8501, 0.2915, 0.9131, 0.3176, 0.9232, 0.2844, 0.3501, 0.2915, 0.3563, 0.2711, 0.4232, 0.2844, 0.4131, 0.3176, 0.8583, 0.25, 0.8563, 0.2711, 0.9232, 0.2844, 0.9265, 0.25, 0.3563, 0.2711, 0.3583, 0.25, 0.4265, 0.25, 0.4232, 0.2844, 0.8563, 0.2289, 0.8583, 0.25, 0.9265, 0.25, 0.9232, 0.2156, 0.3583, 0.25, 0.3563, 0.2289, 0.4232, 0.2156, 0.4265, 0.25, 0.8501, 0.2085, 0.8563, 0.2289, 0.9232, 0.2156, 0.9131, 0.1824, 0.3563, 0.2289, 0.3501, 0.2085, 0.4131, 0.1824, 0.4232, 0.2156, 0.8401, 0.1898, 0.8501, 0.2085, 0.9131, 0.1824, 0.8968, 0.1519, 0.3501, 0.2085, 0.3401, 0.1898, 0.3968, 0.1519, 0.4131, 0.1824, 0.8266, 0.1734, 0.8401, 0.1898, 0.8968, 0.1519, 0.8748, 0.1252, 0.3401, 0.1898, 0.3266, 0.1734, 0.3748, 0.1252, 0.3968, 0.1519, 0.8102, 0.1599, 0.8266, 0.1734, 0.8748, 0.1252, 0.8481, 0.1032, 0.3266, 0.1734, 0.3102, 0.1599, 0.3481, 0.1032, 0.3748, 0.1252, 0.7915, 0.1499, 0.8102, 0.1599, 0.8481, 0.1032, 0.8176, 0.08689, 0.3102, 0.1599, 0.2915, 0.1499, 0.3176, 0.08689, 0.3481, 0.1032, 0.7711, 0.1437, 0.7915, 0.1499, 0.8176, 0.08689, 0.7844, 0.07684, 0.2915, 0.1499, 0.2711, 0.1437, 0.2844, 0.07684, 0.3176, 0.08689, 0.75, 0.1417, 0.7711, 0.1437, 0.7844, 0.07684, 0.75, 0.07345, 0.2711, 0.1437, 0.25, 0.1417, 0.25, 0.07345, 0.2844, 0.07684, 0.7289, 0.1437, 0.75, 0.1417, 0.75, 0.07345, 0.7156, 0.07684, 0.25, 0.1417, 0.2289, 0.1437, 0.2156, 0.07684, 0.25, 0.07345, 0.7085, 0.1499, 0.7289, 0.1437, 0.7156, 0.07684, 0.6824, 0.08689, 0.2289, 0.1437, 0.2085, 0.1499, 0.1824, 0.08689, 0.2156, 0.07684, 0.6898, 0.1599, 0.7085, 0.1499, 0.6824, 0.08689, 0.6519, 0.1032, 0.2085, 0.1499, 0.1898, 0.1599, 0.1519, 0.1032, 0.1824, 0.08689, 0.6734, 0.1734, 0.6898, 0.1599, 0.6519, 0.1032, 0.6252, 0.1252, 0.1898, 0.1599, 0.1734, 0.1734, 0.1252, 0.1252, 0.1519, 0.1032, 0.6599, 0.1898, 0.6734, 0.1734, 0.6252, 0.1252, 0.6032, 0.1519, 0.1734, 0.1734, 0.1599, 0.1898, 0.1032, 0.1519, 0.1252, 0.1252, 0.6499, 0.2085, 0.6599, 0.1898, 0.6032, 0.1519, 0.5869, 0.1824, 0.1599, 0.1898, 0.1499, 0.2085, 0.08689, 0.1824, 0.1032, 0.1519, 0.6437, 0.2289, 0.6499, 0.2085, 0.5869, 0.1824, 0.5768, 0.2156, 0.1499, 0.2085, 0.1437, 0.2289, 0.07684, 0.2156, 0.08689, 0.1824, 0.6417, 0.25, 0.6437, 0.2289, 0.5768, 0.2156, 0.5735, 0.25, 0.1437, 0.2289, 0.1417, 0.25, 0.07345, 0.25, 0.07684, 0.2156, 0.6437, 0.2711, 0.6417, 0.25, 0.5735, 0.25, 0.5768, 0.2844, 0.1417, 0.25, 0.1437, 0.2711, 0.07684, 0.2844, 0.07345, 0.25, 0.6499, 0.2915, 0.6437, 0.2711, 0.5768, 0.2844, 0.5869, 0.3176, 0.1437, 0.2711, 0.1499, 0.2915, 0.08689, 0.3176, 0.07684, 0.2844, 0.6599, 0.3102, 0.6499, 0.2915, 0.5869, 0.3176, 0.6032, 0.3481, 0.1499, 0.2915, 0.1599, 0.3102, 0.1032, 0.3481, 0.08689, 0.3176, 0.6734, 0.3266, 0.6599, 0.3102, 0.6032, 0.3481, 0.6252, 0.3748, 0.1599, 0.3102, 0.1734, 0.3266, 0.1252, 0.3748, 0.1032, 0.3481, 0.6898, 0.3401, 0.6734, 0.3266, 0.6252, 0.3748, 0.6519, 0.3968, 0.1734, 0.3266, 0.1898, 0.3401, 0.1519, 0.3968, 0.1252, 0.3748, 0.7085, 0.3501, 0.6898, 0.3401, 0.6519, 0.3968, 0.6824, 0.4131, 0.1898, 0.3401, 0.2085, 0.3501, 0.1824, 0.4131, 0.1519, 0.3968, 0.7289, 0.3563, 0.7085, 0.3501, 0.6824, 0.4131, 0.7156, 0.4232, 0.2085, 0.3501, 0.2289, 0.3563, 0.2156, 0.4232, 0.1824, 0.4131, 0.75, 0.3583, 0.7289, 0.3563, 0.7156, 0.4232, 0.75, 0.4265, 0.2289, 0.3563, 0.25, 0.3583, 0.25, 0.4265, 0.2156, 0.4232, 0.7619, 0.3096, 0.75, 0.3107, 0.75, 0.3583, 0.7711, 0.3563, 0.25, 0.3107, 0.2619, 0.3096, 0.2711, 0.3563, 0.25, 0.3583, 0.7732, 0.3061, 0.7619, 0.3096, 0.7711, 0.3563, 0.7915, 0.3501, 0.2619, 0.3096, 0.2732, 0.3061, 0.2915, 0.3501, 0.2711, 0.3563, 0.7838, 0.3005, 0.7732, 0.3061, 0.7915, 0.3501, 0.8102, 0.3401, 0.2732, 0.3061, 0.2838, 0.3005, 0.3102, 0.3401, 0.2915, 0.3501, 0.793, 0.293, 0.7838, 0.3005, 0.8102, 0.3401, 0.8266, 0.3266, 0.2838, 0.3005, 0.293, 0.293, 0.3266, 0.3266, 0.3102, 0.3401, 0.8005, 0.2838, 0.793, 0.293, 0.8266, 0.3266, 0.8401, 0.3102, 0.293, 0.293, 0.3005, 0.2838, 0.3401, 0.3102, 0.3266, 0.3266, 0.8061, 0.2732, 0.8005, 0.2838, 0.8401, 0.3102, 0.8501, 0.2915, 0.3005, 0.2838, 0.3061, 0.2732, 0.3501, 0.2915, 0.3401, 0.3102, 0.8096, 0.2619, 0.8061, 0.2732, 0.8501, 0.2915, 0.8563, 0.2711, 0.3061, 0.2732, 0.3096, 0.2619, 0.3563, 0.2711, 0.3501, 0.2915, 0.8108, 0.25, 0.8096, 0.2619, 0.8563, 0.2711, 0.8583, 0.25, 0.3096, 0.2619, 0.3107, 0.25, 0.3583, 0.25, 0.3563, 0.2711, 0.8096, 0.2381, 0.8108, 0.25, 0.8583, 0.25, 0.8563, 0.2289, 0.3107, 0.25, 0.3096, 0.2381, 0.3563, 0.2289, 0.3583, 0.25, 0.8061, 0.2268, 0.8096, 0.2381, 0.8563, 0.2289, 0.8501, 0.2085, 0.3096, 0.2381, 0.3061, 0.2268, 0.3501, 0.2085, 0.3563, 0.2289, 0.8005, 0.2162, 0.8061, 0.2268, 0.8501, 0.2085, 0.8401, 0.1898, 0.3061, 0.2268, 0.3005, 0.2162, 0.3401, 0.1898, 0.3501, 0.2085, 0.793, 0.207, 0.8005, 0.2162, 0.8401, 0.1898, 0.8266, 0.1734, 0.3005, 0.2162, 0.293, 0.207, 0.3266, 0.1734, 0.3401, 0.1898, 0.7838, 0.1995, 0.793, 0.207, 0.8266, 0.1734, 0.8102, 0.1599, 0.293, 0.207, 0.2838, 0.1995, 0.3102, 0.1599, 0.3266, 0.1734, 0.7732, 0.1939, 0.7838, 0.1995, 0.8102, 0.1599, 0.7915, 0.1499, 0.2838, 0.1995, 0.2732, 0.1939, 0.2915, 0.1499, 0.3102, 0.1599, 0.7619, 0.1904, 0.7732, 0.1939, 0.7915, 0.1499, 0.7711, 0.1437, 0.2732, 0.1939, 0.2619, 0.1904, 0.2711, 0.1437, 0.2915, 0.1499, 0.75, 0.1893, 0.7619, 0.1904, 0.7711, 0.1437, 0.75, 0.1417, 0.2619, 0.1904, 0.25, 0.1893, 0.25, 0.1417, 0.2711, 0.1437, 0.7381, 0.1904, 0.75, 0.1893, 0.75, 0.1417, 0.7289, 0.1437, 0.25, 0.1893, 0.2381, 0.1904, 0.2289, 0.1437, 0.25, 0.1417, 0.7268, 0.1939, 0.7381, 0.1904, 0.7289, 0.1437, 0.7085, 0.1499, 0.2381, 0.1904, 0.2268, 0.1939, 0.2085, 0.1499, 0.2289, 0.1437, 0.7162, 0.1995, 0.7268, 0.1939, 0.7085, 0.1499, 0.6898, 0.1599, 0.2268, 0.1939, 0.2162, 0.1995, 0.1898, 0.1599, 0.2085, 0.1499, 0.707, 0.207, 0.7162, 0.1995, 0.6898, 0.1599, 0.6734, 0.1734, 0.2162, 0.1995, 0.207, 0.207, 0.1734, 0.1734, 0.1898, 0.1599, 0.6995, 0.2162, 0.707, 0.207, 0.6734, 0.1734, 0.6599, 0.1898, 0.207, 0.207, 0.1995, 0.2162, 0.1599, 0.1898, 0.1734, 0.1734, 0.6939, 0.2268, 0.6995, 0.2162, 0.6599, 0.1898, 0.6499, 0.2085, 0.1995, 0.2162, 0.1939, 0.2268, 0.1499, 0.2085, 0.1599, 0.1898, 0.6904, 0.2381, 0.6939, 0.2268, 0.6499, 0.2085, 0.6437, 0.2289, 0.1939, 0.2268, 0.1904, 0.2381, 0.1437, 0.2289, 0.1499, 0.2085, 0.6893, 0.25, 0.6904, 0.2381, 0.6437, 0.2289, 0.6417, 0.25, 0.1904, 0.2381, 0.1893, 0.25, 0.1417, 0.25, 0.1437, 0.2289, 0.6904, 0.2619, 0.6893, 0.25, 0.6417, 0.25, 0.6437, 0.2711, 0.1893, 0.25, 0.1904, 0.2619, 0.1437, 0.2711, 0.1417, 0.25, 0.6939, 0.2732, 0.6904, 0.2619, 0.6437, 0.2711, 0.6499, 0.2915, 0.1904, 0.2619, 0.1939, 0.2732, 0.1499, 0.2915, 0.1437, 0.2711, 0.6995, 0.2838, 0.6939, 0.2732, 0.6499, 0.2915, 0.6599, 0.3102, 0.1939, 0.2732, 0.1995, 0.2838, 0.1599, 0.3102, 0.1499, 0.2915, 0.707, 0.293, 0.6995, 0.2838, 0.6599, 0.3102, 0.6734, 0.3266, 0.1995, 0.2838, 0.207, 0.293, 0.1734, 0.3266, 0.1599, 0.3102, 0.7162, 0.3005, 0.707, 0.293, 0.6734, 0.3266, 0.6898, 0.3401, 0.207, 0.293, 0.2162, 0.3005, 0.1898, 0.3401, 0.1734, 0.3266, 0.7268, 0.3061, 0.7162, 0.3005, 0.6898, 0.3401, 0.7085, 0.3501, 0.2162, 0.3005, 0.2268, 0.3061, 0.2085, 0.3501, 0.1898, 0.3401, 0.7381, 0.3096, 0.7268, 0.3061, 0.7085, 0.3501, 0.7289, 0.3563, 0.2268, 0.3061, 0.2381, 0.3096, 0.2289, 0.3563, 0.2085, 0.3501, 0.75, 0.3107, 0.7381, 0.3096, 0.7289, 0.3563, 0.75, 0.3583, 0.2381, 0.3096, 0.25, 0.3107, 0.25, 0.3583, 0.2289, 0.3563, 0.7844, 0.4232, 0.75, 0.4265, 0.75, 0.4265, 0.7844, 0.4232, 0.25, 0.4265, 0.2844, 0.4232, 0.2844, 0.4232, 0.25, 0.4265, 0.8176, 0.4131, 0.7844, 0.4232, 0.7844, 0.4232, 0.8176, 0.4131, 0.2844, 0.4232, 0.3176, 0.4131, 0.3176, 0.4131, 0.2844, 0.4232, 0.8481, 0.3968, 0.8176, 0.4131, 0.8176, 0.4131, 0.8481, 0.3968, 0.3176, 0.4131, 0.3481, 0.3968, 0.3481, 0.3968, 0.3176, 0.4131, 0.8748, 0.3748, 0.8481, 0.3968, 0.8481, 0.3968, 0.8748, 0.3748, 0.3481, 0.3968, 0.3748, 0.3748, 0.3748, 0.3748, 0.3481, 0.3968, 0.8968, 0.3481, 0.8748, 0.3748, 0.8748, 0.3748, 0.8968, 0.3481, 0.3748, 0.3748, 0.3968, 0.3481, 0.3968, 0.3481, 0.3748, 0.3748, 0.9131, 0.3176, 0.8968, 0.3481, 0.8968, 0.3481, 0.9131, 0.3176, 0.3968, 0.3481, 0.4131, 0.3176, 0.4131, 0.3176, 0.3968, 0.3481, 0.9232, 0.2844, 0.9131, 0.3176, 0.9131, 0.3176, 0.9232, 0.2844, 0.4131, 0.3176, 0.4232, 0.2844, 0.4232, 0.2844, 0.4131, 0.3176, 0.9265, 0.25, 0.9232, 0.2844, 0.9232, 0.2844, 0.9265, 0.25, 0.4232, 0.2844, 0.4265, 0.25, 0.4265, 0.25, 0.4232, 0.2844, 0.9232, 0.2156, 0.9265, 0.25, 0.9265, 0.25, 0.9232, 0.2156, 0.4265, 0.25, 0.4232, 0.2156, 0.4232, 0.2156, 0.4265, 0.25, 0.9131, 0.1824, 0.9232, 0.2156, 0.9232, 0.2156, 0.9131, 0.1824, 0.4232, 0.2156, 0.4131, 0.1824, 0.4131, 0.1824, 0.4232, 0.2156, 0.8968, 0.1519, 0.9131, 0.1824, 0.9131, 0.1824, 0.8968, 0.1519, 0.4131, 0.1824, 0.3968, 0.1519, 0.3968, 0.1519, 0.4131, 0.1824, 0.8748, 0.1252, 0.8968, 0.1519, 0.8968, 0.1519, 0.8748, 0.1252, 0.3968, 0.1519, 0.3748, 0.1252, 0.3748, 0.1252, 0.3968, 0.1519, 0.8481, 0.1032, 0.8748, 0.1252, 0.8748, 0.1252, 0.8481, 0.1032, 0.3748, 0.1252, 0.3481, 0.1032, 0.3481, 0.1032, 0.3748, 0.1252, 0.8176, 0.08689, 0.8481, 0.1032, 0.8481, 0.1032, 0.8176, 0.08689, 0.3481, 0.1032, 0.3176, 0.08689, 0.3176, 0.08689, 0.3481, 0.1032, 0.7844, 0.07684, 0.8176, 0.08689, 0.8176, 0.08689, 0.7844, 0.07684, 0.3176, 0.08689, 0.2844, 0.07684, 0.2844, 0.07684, 0.3176, 0.08689, 0.75, 0.07345, 0.7844, 0.07684, 0.7844, 0.07684, 0.75, 0.07345, 0.2844, 0.07684, 0.25, 0.07345, 0.25, 0.07345, 0.2844, 0.07684, 0.7156, 0.07684, 0.75, 0.07345, 0.75, 0.07345, 0.7156, 0.07684, 0.25, 0.07345, 0.2156, 0.07684, 0.2156, 0.07684, 0.25, 0.07345, 0.6824, 0.08689, 0.7156, 0.07684, 0.7156, 0.07684, 0.6824, 0.08689, 0.2156, 0.07684, 0.1824, 0.08689, 0.1824, 0.08689, 0.2156, 0.07684, 0.6519, 0.1032, 0.6824, 0.08689, 0.6824, 0.08689, 0.6519, 0.1032, 0.1824, 0.08689, 0.1519, 0.1032, 0.1519, 0.1032, 0.1824, 0.08689, 0.6252, 0.1252, 0.6519, 0.1032, 0.6519, 0.1032, 0.6252, 0.1252, 0.1519, 0.1032, 0.1252, 0.1252, 0.1252, 0.1252, 0.1519, 0.1032, 0.6032, 0.1519, 0.6252, 0.1252, 0.6252, 0.1252, 0.6032, 0.1519, 0.1252, 0.1252, 0.1032, 0.1519, 0.1032, 0.1519, 0.1252, 0.1252, 0.5869, 0.1824, 0.6032, 0.1519, 0.6032, 0.1519, 0.5869, 0.1824, 0.1032, 0.1519, 0.08689, 0.1824, 0.08689, 0.1824, 0.1032, 0.1519, 0.5768, 0.2156, 0.5869, 0.1824, 0.5869, 0.1824, 0.5768, 0.2156, 0.08689, 0.1824, 0.07684, 0.2156, 0.07684, 0.2156, 0.08689, 0.1824, 0.5735, 0.25, 0.5768, 0.2156, 0.5768, 0.2156, 0.5735, 0.25, 0.07684, 0.2156, 0.07345, 0.25, 0.07345, 0.25, 0.07684, 0.2156, 0.5768, 0.2844, 0.5735, 0.25, 0.5735, 0.25, 0.5768, 0.2844, 0.07345, 0.25, 0.07684, 0.2844, 0.07684, 0.2844, 0.07345, 0.25, 0.5869, 0.3176, 0.5768, 0.2844, 0.5768, 0.2844, 0.5869, 0.3176, 0.07684, 0.2844, 0.08689, 0.3176, 0.08689, 0.3176, 0.07684, 0.2844, 0.6032, 0.3481, 0.5869, 0.3176, 0.5869, 0.3176, 0.6032, 0.3481, 0.08689, 0.3176, 0.1032, 0.3481, 0.1032, 0.3481, 0.08689, 0.3176, 0.6252, 0.3748, 0.6032, 0.3481, 0.6032, 0.3481, 0.6252, 0.3748, 0.1032, 0.3481, 0.1252, 0.3748, 0.1252, 0.3748, 0.1032, 0.3481, 0.6519, 0.3968, 0.6252, 0.3748, 0.6252, 0.3748, 0.6519, 0.3968, 0.1252, 0.3748, 0.1519, 0.3968, 0.1519, 0.3968, 0.1252, 0.3748, 0.6824, 0.4131, 0.6519, 0.3968, 0.6519, 0.3968, 0.6824, 0.4131, 0.1519, 0.3968, 0.1824, 0.4131, 0.1824, 0.4131, 0.1519, 0.3968, 0.7156, 0.4232, 0.6824, 0.4131, 0.6824, 0.4131, 0.7156, 0.4232, 0.1824, 0.4131, 0.2156, 0.4232, 0.2156, 0.4232, 0.1824, 0.4131, 0.75, 0.4265, 0.7156, 0.4232, 0.7156, 0.4232, 0.75, 0.4265, 0.2156, 0.4232, 0.25, 0.4265, 0.25, 0.4265, 0.2156, 0.4232, 0.75, 0.3583, 0.7711, 0.3563, 0.7711, 0.3563, 0.75, 0.3583, 0.2711, 0.3563, 0.25, 0.3583, 0.25, 0.3583, 0.2711, 0.3563, 0.7711, 0.3563, 0.7915, 0.3501, 0.7915, 0.3501, 0.7711, 0.3563, 0.2915, 0.3501, 0.2711, 0.3563, 0.2711, 0.3563, 0.2915, 0.3501, 0.7915, 0.3501, 0.8102, 0.3401, 0.8102, 0.3401, 0.7915, 0.3501, 0.3102, 0.3401, 0.2915, 0.3501, 0.2915, 0.3501, 0.3102, 0.3401, 0.8102, 0.3401, 0.8266, 0.3266, 0.8266, 0.3266, 0.8102, 0.3401, 0.3266, 0.3266, 0.3102, 0.3401, 0.3102, 0.3401, 0.3266, 0.3266, 0.8266, 0.3266, 0.8401, 0.3102, 0.8401, 0.3102, 0.8266, 0.3266, 0.3401, 0.3102, 0.3266, 0.3266, 0.3266, 0.3266, 0.3401, 0.3102, 0.8401, 0.3102, 0.8501, 0.2915, 0.8501, 0.2915, 0.8401, 0.3102, 0.3501, 0.2915, 0.3401, 0.3102, 0.3401, 0.3102, 0.3501, 0.2915, 0.8501, 0.2915, 0.8563, 0.2711, 0.8563, 0.2711, 0.8501, 0.2915, 0.3563, 0.2711, 0.3501, 0.2915, 0.3501, 0.2915, 0.3563, 0.2711, 0.8563, 0.2711, 0.8583, 0.25, 0.8583, 0.25, 0.8563, 0.2711, 0.3583, 0.25, 0.3563, 0.2711, 0.3563, 0.2711, 0.3583, 0.25, 0.8583, 0.25, 0.8563, 0.2289, 0.8563, 0.2289, 0.8583, 0.25, 0.3563, 0.2289, 0.3583, 0.25, 0.3583, 0.25, 0.3563, 0.2289, 0.8563, 0.2289, 0.8501, 0.2085, 0.8501, 0.2085, 0.8563, 0.2289, 0.3501, 0.2085, 0.3563, 0.2289, 0.3563, 0.2289, 0.3501, 0.2085, 0.8501, 0.2085, 0.8401, 0.1898, 0.8401, 0.1898, 0.8501, 0.2085, 0.3401, 0.1898, 0.3501, 0.2085, 0.3501, 0.2085, 0.3401, 0.1898, 0.8401, 0.1898, 0.8266, 0.1734, 0.8266, 0.1734, 0.8401, 0.1898, 0.3266, 0.1734, 0.3401, 0.1898, 0.3401, 0.1898, 0.3266, 0.1734, 0.8266, 0.1734, 0.8102, 0.1599, 0.8102, 0.1599, 0.8266, 0.1734, 0.3102, 0.1599, 0.3266, 0.1734, 0.3266, 0.1734, 0.3102, 0.1599, 0.8102, 0.1599, 0.7915, 0.1499, 0.7915, 0.1499, 0.8102, 0.1599, 0.2915, 0.1499, 0.3102, 0.1599, 0.3102, 0.1599, 0.2915, 0.1499, 0.7915, 0.1499, 0.7711, 0.1437, 0.7711, 0.1437, 0.7915, 0.1499, 0.2711, 0.1437, 0.2915, 0.1499, 0.2915, 0.1499, 0.2711, 0.1437, 0.7711, 0.1437, 0.75, 0.1417, 0.75, 0.1417, 0.7711, 0.1437, 0.25, 0.1417, 0.2711, 0.1437, 0.2711, 0.1437, 0.25, 0.1417, 0.75, 0.1417, 0.7289, 0.1437, 0.7289, 0.1437, 0.75, 0.1417, 0.2289, 0.1437, 0.25, 0.1417, 0.25, 0.1417, 0.2289, 0.1437, 0.7289, 0.1437, 0.7085, 0.1499, 0.7085, 0.1499, 0.7289, 0.1437, 0.2085, 0.1499, 0.2289, 0.1437, 0.2289, 0.1437, 0.2085, 0.1499, 0.7085, 0.1499, 0.6898, 0.1599, 0.6898, 0.1599, 0.7085, 0.1499, 0.1898, 0.1599, 0.2085, 0.1499, 0.2085, 0.1499, 0.1898, 0.1599, 0.6898, 0.1599, 0.6734, 0.1734, 0.6734, 0.1734, 0.6898, 0.1599, 0.1734, 0.1734, 0.1898, 0.1599, 0.1898, 0.1599, 0.1734, 0.1734, 0.6734, 0.1734, 0.6599, 0.1898, 0.6599, 0.1898, 0.6734, 0.1734, 0.1599, 0.1898, 0.1734, 0.1734, 0.1734, 0.1734, 0.1599, 0.1898, 0.6599, 0.1898, 0.6499, 0.2085, 0.6499, 0.2085, 0.6599, 0.1898, 0.1499, 0.2085, 0.1599, 0.1898, 0.1599, 0.1898, 0.1499, 0.2085, 0.6499, 0.2085, 0.6437, 0.2289, 0.6437, 0.2289, 0.6499, 0.2085, 0.1437, 0.2289, 0.1499, 0.2085, 0.1499, 0.2085, 0.1437, 0.2289, 0.6437, 0.2289, 0.6417, 0.25, 0.6417, 0.25, 0.6437, 0.2289, 0.1417, 0.25, 0.1437, 0.2289, 0.1437, 0.2289, 0.1417, 0.25, 0.6417, 0.25, 0.6437, 0.2711, 0.6437, 0.2711, 0.6417, 0.25, 0.1437, 0.2711, 0.1417, 0.25, 0.1417, 0.25, 0.1437, 0.2711, 0.6437, 0.2711, 0.6499, 0.2915, 0.6499, 0.2915, 0.6437, 0.2711, 0.1499, 0.2915, 0.1437, 0.2711, 0.1437, 0.2711, 0.1499, 0.2915, 0.6499, 0.2915, 0.6599, 0.3102, 0.6599, 0.3102, 0.6499, 0.2915, 0.1599, 0.3102, 0.1499, 0.2915, 0.1499, 0.2915, 0.1599, 0.3102, 0.6599, 0.3102, 0.6734, 0.3266, 0.6734, 0.3266, 0.6599, 0.3102, 0.1734, 0.3266, 0.1599, 0.3102, 0.1599, 0.3102, 0.1734, 0.3266, 0.6734, 0.3266, 0.6898, 0.3401, 0.6898, 0.3401, 0.6734, 0.3266, 0.1898, 0.3401, 0.1734, 0.3266, 0.1734, 0.3266, 0.1898, 0.3401, 0.6898, 0.3401, 0.7085, 0.3501, 0.7085, 0.3501, 0.6898, 0.3401, 0.2085, 0.3501, 0.1898, 0.3401, 0.1898, 0.3401, 0.2085, 0.3501, 0.7085, 0.3501, 0.7289, 0.3563, 0.7289, 0.3563, 0.7085, 0.3501, 0.2289, 0.3563, 0.2085, 0.3501, 0.2085, 0.3501, 0.2289, 0.3563, 0.7289, 0.3563, 0.75, 0.3583, 0.75, 0.3583, 0.7289, 0.3563, 0.25, 0.3583, 0.2289, 0.3563, 0.2289, 0.3563, 0.25, 0.3583, 0.7619, 0.3096, 0.75, 0.3107, 0.75, 0.3107, 0.7619, 0.3096, 0.25, 0.3107, 0.2619, 0.3096, 0.2619, 0.3096, 0.25, 0.3107, 0.7732, 0.3061, 0.7619, 0.3096, 0.7619, 0.3096, 0.7732, 0.3061, 0.2619, 0.3096, 0.2732, 0.3061, 0.2732, 0.3061, 0.2619, 0.3096, 0.7838, 0.3005, 0.7732, 0.3061, 0.7732, 0.3061, 0.7838, 0.3005, 0.2732, 0.3061, 0.2838, 0.3005, 0.2838, 0.3005, 0.2732, 0.3061, 0.793, 0.293, 0.7838, 0.3005, 0.7838, 0.3005, 0.793, 0.293, 0.2838, 0.3005, 0.293, 0.293, 0.293, 0.293, 0.2838, 0.3005, 0.8005, 0.2838, 0.793, 0.293, 0.793, 0.293, 0.8005, 0.2838, 0.293, 0.293, 0.3005, 0.2838, 0.3005, 0.2838, 0.293, 0.293, 0.8061, 0.2732, 0.8005, 0.2838, 0.8005, 0.2838, 0.8061, 0.2732, 0.3005, 0.2838, 0.3061, 0.2732, 0.3061, 0.2732, 0.3005, 0.2838, 0.8096, 0.2619, 0.8061, 0.2732, 0.8061, 0.2732, 0.8096, 0.2619, 0.3061, 0.2732, 0.3096, 0.2619, 0.3096, 0.2619, 0.3061, 0.2732, 0.8108, 0.25, 0.8096, 0.2619, 0.8096, 0.2619, 0.8108, 0.25, 0.3096, 0.2619, 0.3107, 0.25, 0.3107, 0.25, 0.3096, 0.2619, 0.8096, 0.2381, 0.8108, 0.25, 0.8108, 0.25, 0.8096, 0.2381, 0.3107, 0.25, 0.3096, 0.2381, 0.3096, 0.2381, 0.3107, 0.25, 0.8061, 0.2268, 0.8096, 0.2381, 0.8096, 0.2381, 0.8061, 0.2268, 0.3096, 0.2381, 0.3061, 0.2268, 0.3061, 0.2268, 0.3096, 0.2381, 0.8005, 0.2162, 0.8061, 0.2268, 0.8061, 0.2268, 0.8005, 0.2162, 0.3061, 0.2268, 0.3005, 0.2162, 0.3005, 0.2162, 0.3061, 0.2268, 0.793, 0.207, 0.8005, 0.2162, 0.8005, 0.2162, 0.793, 0.207, 0.3005, 0.2162, 0.293, 0.207, 0.293, 0.207, 0.3005, 0.2162, 0.7838, 0.1995, 0.793, 0.207, 0.793, 0.207, 0.7838, 0.1995, 0.293, 0.207, 0.2838, 0.1995, 0.2838, 0.1995, 0.293, 0.207, 0.7732, 0.1939, 0.7838, 0.1995, 0.7838, 0.1995, 0.7732, 0.1939, 0.2838, 0.1995, 0.2732, 0.1939, 0.2732, 0.1939, 0.2838, 0.1995, 0.7619, 0.1904, 0.7732, 0.1939, 0.7732, 0.1939, 0.7619, 0.1904, 0.2732, 0.1939, 0.2619, 0.1904, 0.2619, 0.1904, 0.2732, 0.1939, 0.75, 0.1893, 0.7619, 0.1904, 0.7619, 0.1904, 0.75, 0.1893, 0.2619, 0.1904, 0.25, 0.1893, 0.25, 0.1893, 0.2619, 0.1904, 0.7381, 0.1904, 0.75, 0.1893, 0.75, 0.1893, 0.7381, 0.1904, 0.25, 0.1893, 0.2381, 0.1904, 0.2381, 0.1904, 0.25, 0.1893, 0.7268, 0.1939, 0.7381, 0.1904, 0.7381, 0.1904, 0.7268, 0.1939, 0.2381, 0.1904, 0.2268, 0.1939, 0.2268, 0.1939, 0.2381, 0.1904, 0.7162, 0.1995, 0.7268, 0.1939, 0.7268, 0.1939, 0.7162, 0.1995, 0.2268, 0.1939, 0.2162, 0.1995, 0.2162, 0.1995, 0.2268, 0.1939, 0.707, 0.207, 0.7162, 0.1995, 0.7162, 0.1995, 0.707, 0.207, 0.2162, 0.1995, 0.207, 0.207, 0.207, 0.207, 0.2162, 0.1995, 0.6995, 0.2162, 0.707, 0.207, 0.707, 0.207, 0.6995, 0.2162, 0.207, 0.207, 0.1995, 0.2162, 0.1995, 0.2162, 0.207, 0.207, 0.6939, 0.2268, 0.6995, 0.2162, 0.6995, 0.2162, 0.6939, 0.2268, 0.1995, 0.2162, 0.1939, 0.2268, 0.1939, 0.2268, 0.1995, 0.2162, 0.6904, 0.2381, 0.6939, 0.2268, 0.6939, 0.2268, 0.6904, 0.2381, 0.1939, 0.2268, 0.1904, 0.2381, 0.1904, 0.2381, 0.1939, 0.2268, 0.6893, 0.25, 0.6904, 0.2381, 0.6904, 0.2381, 0.6893, 0.25, 0.1904, 0.2381, 0.1893, 0.25, 0.1893, 0.25, 0.1904, 0.2381, 0.6904, 0.2619, 0.6893, 0.25, 0.6893, 0.25, 0.6904, 0.2619, 0.1893, 0.25, 0.1904, 0.2619, 0.1904, 0.2619, 0.1893, 0.25, 0.6939, 0.2732, 0.6904, 0.2619, 0.6904, 0.2619, 0.6939, 0.2732, 0.1904, 0.2619, 0.1939, 0.2732, 0.1939, 0.2732, 0.1904, 0.2619, 0.6995, 0.2838, 0.6939, 0.2732, 0.6939, 0.2732, 0.6995, 0.2838, 0.1939, 0.2732, 0.1995, 0.2838, 0.1995, 0.2838, 0.1939, 0.2732, 0.707, 0.293, 0.6995, 0.2838, 0.6995, 0.2838, 0.707, 0.293, 0.1995, 0.2838, 0.207, 0.293, 0.207, 0.293, 0.1995, 0.2838, 0.7162, 0.3005, 0.707, 0.293, 0.707, 0.293, 0.7162, 0.3005, 0.207, 0.293, 0.2162, 0.3005, 0.2162, 0.3005, 0.207, 0.293, 0.7268, 0.3061, 0.7162, 0.3005, 0.7162, 0.3005, 0.7268, 0.3061, 0.2162, 0.3005, 0.2268, 0.3061, 0.2268, 0.3061, 0.2162, 0.3005, 0.7381, 0.3096, 0.7268, 0.3061, 0.7268, 0.3061, 0.7381, 0.3096, 0.2268, 0.3061, 0.2381, 0.3096, 0.2381, 0.3096, 0.2268, 0.3061, 0.75, 0.3107, 0.7381, 0.3096, 0.7381, 0.3096, 0.75, 0.3107, 0.2381, 0.3096, 0.25, 0.3107, 0.25, 0.3107, 0.2381, 0.3096])
me_cylinder_001.use_remesh_fix_poles = True
me_cylinder_001.use_remesh_preserve_attributes = False
me_cylinder_001.use_mirror_vertex_groups = False
me_cylinder_001.update()
me_cylinder_002 = bpy.data.meshes.new('Cylinder.002')
me_cylinder_002.from_pydata([(0.08367, 1.339, -0.1), (0.1792, 1.33, -0.1), (0.1792, 1.33, 0.1), (0.08367, 1.339, 0.1), (0.5899, 1.205, -0.1), (0.5899, 1.205, 0.1), (0.6746, 1.16, -0.1), (0.6746, 1.16, 0.1), (1.006, 0.888, -0.1), (1.006, 0.888, 0.1), (1.067, 0.8137, -0.1), (1.067, 0.8137, 0.1), (1.269, 0.4353, -0.1), (1.269, 0.4353, 0.1), (1.297, 0.3434, -0.1), (1.297, 0.3434, 0.1), (1.339, -0.08367, -0.1), (1.339, -0.08367, 0.1), (1.33, -0.1792, -0.1), (1.33, -0.1792, 0.1), (1.205, -0.5899, -0.1), (1.205, -0.5899, 0.1), (1.16, -0.6746, -0.1), (1.16, -0.6746, 0.1), (0.888, -1.006, -0.1), (0.888, -1.006, 0.1), (0.8137, -1.067, -0.1), (0.8137, -1.067, 0.1), (0.4353, -1.269, -0.1), (0.4353, -1.269, 0.1), (0.3434, -1.297, -0.1), (0.3434, -1.297, 0.1), (-0.08367, -1.339, -0.1), (-0.08367, -1.339, 0.1), (-0.1792, -1.33, -0.1), (-0.1792, -1.33, 0.1), (-0.5899, -1.205, -0.1), (-0.5899, -1.205, 0.1), (-0.6746, -1.16, -0.1), (-0.6746, -1.16, 0.1), (-1.006, -0.888, -0.1), (-1.006, -0.888, 0.1), (-1.067, -0.8137, -0.1), (-1.067, -0.8137, 0.1), (-1.269, -0.4353, -0.1), (-1.269, -0.4353, 0.1), (-1.297, -0.3434, -0.1), (-1.297, -0.3434, 0.1), (-1.339, 0.08367, -0.1), (-1.339, 0.08367, 0.1), (-1.33, 0.1792, -0.1), (-1.33, 0.1792, 0.1), (-1.205, 0.5899, -0.1), (-1.205, 0.5899, 0.1), (-1.16, 0.6746, -0.1), (-1.16, 0.6746, 0.1), (-0.888, 1.006, -0.1), (-0.888, 1.006, 0.1), (-0.8137, 1.067, -0.1), (-0.8137, 1.067, 0.1), (-0.4353, 1.269, -0.1), (-0.4353, 1.269, 0.1), (-0.3434, 1.297, -0.1), (-0.3434, 1.297, 0.1), (0.0, 1.0, -0.15), (0.1951, 0.9808, -0.15), (0.1951, 0.9808, 0.15), (0.0, 1.0, 0.15), (0.3827, 0.9239, 0.15), (0.3827, 0.9239, -0.15), (0.5556, 0.8315, -0.15), (0.5556, 0.8315, 0.15), (0.7071, 0.7071, 0.15), (0.7071, 0.7071, -0.15), (0.8315, 0.5556, -0.15), (0.8315, 0.5556, 0.15), (0.9239, 0.3827, 0.15), (0.9239, 0.3827, -0.15), (0.9808, 0.1951, -0.15), (0.9808, 0.1951, 0.15), (1.0, 7.55e-08, 0.15), (1.0, 7.55e-08, -0.15), (0.9808, -0.1951, -0.15), (0.9808, -0.1951, 0.15), (0.9239, -0.3827, 0.15), (0.9239, -0.3827, -0.15), (0.8315, -0.5556, -0.15), (0.8315, -0.5556, 0.15), (0.7071, -0.7071, 0.15), (0.7071, -0.7071, -0.15), (0.5556, -0.8315, -0.15), (0.5556, -0.8315, 0.15), (0.3827, -0.9239, 0.15), (0.3827, -0.9239, -0.15), (0.1951, -0.9808, -0.15), (0.1951, -0.9808, 0.15), (-3.258e-07, -1.0, 0.15), (-3.258e-07, -1.0, -0.15), (-0.1951, -0.9808, -0.15), (-0.1951, -0.9808, 0.15), (-0.3827, -0.9239, 0.15), (-0.3827, -0.9239, -0.15), (-0.5556, -0.8315, -0.15), (-0.5556, -0.8315, 0.15), (-0.7071, -0.7071, 0.15), (-0.7071, -0.7071, -0.15), (-0.8315, -0.5556, -0.15), (-0.8315, -0.5556, 0.15), (-0.9239, -0.3827, 0.15), (-0.9239, -0.3827, -0.15), (-0.9808, -0.1951, -0.15), (-0.9808, -0.1951, 0.15), (-1.0, 9.656e-07, 0.15), (-1.0, 9.656e-07, -0.15), (-0.9808, 0.1951, -0.15), (-0.9808, 0.1951, 0.15), (-0.9239, 0.3827, 0.15), (-0.9239, 0.3827, -0.15), (-0.8315, 0.5556, -0.15), (-0.8315, 0.5556, 0.15), (-0.7071, 0.7071, 0.15), (-0.7071, 0.7071, -0.15), (-0.5556, 0.8315, -0.15), (-0.5556, 0.8315, 0.15), (-0.3827, 0.9239, 0.15), (-0.3827, 0.9239, -0.15), (-0.1951, 0.9808, -0.15), (-0.1951, 0.9808, 0.15)], [], [(0, 3, 2, 1), (65, 66, 68, 69), (4, 5, 7, 6), (70, 71, 72, 73), (8, 9, 11, 10), (74, 75, 76, 77), (12, 13, 15, 14), (78, 79, 80, 81), (16, 17, 19, 18), (82, 83, 84, 85), (20, 21, 23, 22), (86, 87, 88, 89), (24, 25, 27, 26), (90, 91, 92, 93), (28, 29, 31, 30), (94, 95, 96, 97), (32, 33, 35, 34), (98, 99, 100, 101), (36, 37, 39, 38), (102, 103, 104, 105), (40, 41, 43, 42), (106, 107, 108, 109), (44, 45, 47, 46), (110, 111, 112, 113), (48, 49, 51, 50), (114, 115, 116, 117), (52, 53, 55, 54), (118, 119, 120, 121), (56, 57, 59, 58), (122, 123, 124, 125), (60, 61, 63, 62), (126, 127, 67, 64), (0, 1, 65, 64), (2, 3, 67, 66), (3, 0, 64, 67), (1, 2, 66, 65), (5, 4, 69, 68), (4, 6, 70, 69), (7, 5, 68, 71), (6, 7, 71, 70), (9, 8, 73, 72), (8, 10, 74, 73), (11, 9, 72, 75), (10, 11, 75, 74), (13, 12, 77, 76), (12, 14, 78, 77), (15, 13, 76, 79), (14, 15, 79, 78), (17, 16, 81, 80), (16, 18, 82, 81), (19, 17, 80, 83), (18, 19, 83, 82), (21, 20, 85, 84), (20, 22, 86, 85), (23, 21, 84, 87), (22, 23, 87, 86), (25, 24, 89, 88), (24, 26, 90, 89), (27, 25, 88, 91), (26, 27, 91, 90), (29, 28, 93, 92), (28, 30, 94, 93), (31, 29, 92, 95), (30, 31, 95, 94), (33, 32, 97, 96), (32, 34, 98, 97), (35, 33, 96, 99), (34, 35, 99, 98), (37, 36, 101, 100), (36, 38, 102, 101), (39, 37, 100, 103), (38, 39, 103, 102), (41, 40, 105, 104), (40, 42, 106, 105), (43, 41, 104, 107), (42, 43, 107, 106), (45, 44, 109, 108), (44, 46, 110, 109), (47, 45, 108, 111), (46, 47, 111, 110), (49, 48, 113, 112), (48, 50, 114, 113), (51, 49, 112, 115), (50, 51, 115, 114), (53, 52, 117, 116), (52, 54, 118, 117), (55, 53, 116, 119), (54, 55, 119, 118), (57, 56, 121, 120), (56, 58, 122, 121), (59, 57, 120, 123), (58, 59, 123, 122), (61, 60, 125, 124), (60, 62, 126, 125), (63, 61, 124, 127), (62, 63, 127, 126)])
_uv = me_cylinder_002.uv_layers.new(name='UVMap')
_uv.uv.foreach_set('vector', [0.992, 0.5833, 0.992, 0.9167, 0.9767, 0.9167, 0.9767, 0.5833, 0.9688, 0.5, 0.9688, 1.0, 0.9375, 1.0, 0.9375, 0.5, 0.9295, 0.5833, 0.9295, 0.9167, 0.9142, 0.9167, 0.9142, 0.5833, 0.9062, 0.5, 0.9062, 1.0, 0.875, 1.0, 0.875, 0.5, 0.867, 0.5833, 0.867, 0.9167, 0.8517, 0.9167, 0.8517, 0.5833, 0.8438, 0.5, 0.8438, 1.0, 0.8125, 1.0, 0.8125, 0.5, 0.8045, 0.5833, 0.8045, 0.9167, 0.7892, 0.9167, 0.7892, 0.5833, 0.7812, 0.5, 0.7812, 1.0, 0.75, 1.0, 0.75, 0.5, 0.742, 0.5833, 0.742, 0.9167, 0.7267, 0.9167, 0.7267, 0.5833, 0.7188, 0.5, 0.7188, 1.0, 0.6875, 1.0, 0.6875, 0.5, 0.6795, 0.5833, 0.6795, 0.9167, 0.6642, 0.9167, 0.6642, 0.5833, 0.6562, 0.5, 0.6562, 1.0, 0.625, 1.0, 0.625, 0.5, 0.617, 0.5833, 0.617, 0.9167, 0.6017, 0.9167, 0.6017, 0.5833, 0.5938, 0.5, 0.5938, 1.0, 0.5625, 1.0, 0.5625, 0.5, 0.5545, 0.5833, 0.5545, 0.9167, 0.5392, 0.9167, 0.5392, 0.5833, 0.5312, 0.5, 0.5312, 1.0, 0.5, 1.0, 0.5, 0.5, 0.492, 0.5833, 0.492, 0.9167, 0.4767, 0.9167, 0.4767, 0.5833, 0.4688, 0.5, 0.4688, 1.0, 0.4375, 1.0, 0.4375, 0.5, 0.4295, 0.5833, 0.4295, 0.9167, 0.4142, 0.9167, 0.4142, 0.5833, 0.4062, 0.5, 0.4062, 1.0, 0.375, 1.0, 0.375, 0.5, 0.367, 0.5833, 0.367, 0.9167, 0.3517, 0.9167, 0.3517, 0.5833, 0.3438, 0.5, 0.3438, 1.0, 0.3125, 1.0, 0.3125, 0.5, 0.3045, 0.5833, 0.3045, 0.9167, 0.2892, 0.9167, 0.2892, 0.5833, 0.2812, 0.5, 0.2812, 1.0, 0.25, 1.0, 0.25, 0.5, 0.242, 0.5833, 0.242, 0.9167, 0.2267, 0.9167, 0.2267, 0.5833, 0.2188, 0.5, 0.2188, 1.0, 0.1875, 1.0, 0.1875, 0.5, 0.1795, 0.5833, 0.1795, 0.9167, 0.1642, 0.9167, 0.1642, 0.5833, 0.1562, 0.5, 0.1562, 1.0, 0.125, 1.0, 0.125, 0.5, 0.117, 0.5833, 0.117, 0.9167, 0.1017, 0.9167, 0.1017, 0.5833, 0.09375, 0.5, 0.09375, 1.0, 0.0625, 1.0, 0.0625, 0.5, 0.05453, 0.5833, 0.05453, 0.9167, 0.03922, 0.9167, 0.03922, 0.5833, 0.03125, 0.5, 0.03125, 1.0, 0.0, 1.0, 0.0, 0.5, 0.992, 0.5833, 0.9767, 0.5833, 0.9688, 0.5, 1.0, 0.5, 0.9767, 0.9167, 0.992, 0.9167, 1.0, 1.0, 0.9688, 1.0, 0.992, 0.9167, 0.992, 0.5833, 1.0, 0.5, 1.0, 1.0, 0.9767, 0.5833, 0.9767, 0.9167, 0.9688, 1.0, 0.9688, 0.5, 0.9295, 0.9167, 0.9295, 0.5833, 0.9375, 0.5, 0.9375, 1.0, 0.9295, 0.5833, 0.9142, 0.5833, 0.9062, 0.5, 0.9375, 0.5, 0.9142, 0.9167, 0.9295, 0.9167, 0.9375, 1.0, 0.9062, 1.0, 0.9142, 0.5833, 0.9142, 0.9167, 0.9062, 1.0, 0.9062, 0.5, 0.867, 0.9167, 0.867, 0.5833, 0.875, 0.5, 0.875, 1.0, 0.867, 0.5833, 0.8517, 0.5833, 0.8438, 0.5, 0.875, 0.5, 0.8517, 0.9167, 0.867, 0.9167, 0.875, 1.0, 0.8438, 1.0, 0.8517, 0.5833, 0.8517, 0.9167, 0.8438, 1.0, 0.8438, 0.5, 0.8045, 0.9167, 0.8045, 0.5833, 0.8125, 0.5, 0.8125, 1.0, 0.8045, 0.5833, 0.7892, 0.5833, 0.7812, 0.5, 0.8125, 0.5, 0.7892, 0.9167, 0.8045, 0.9167, 0.8125, 1.0, 0.7812, 1.0, 0.7892, 0.5833, 0.7892, 0.9167, 0.7812, 1.0, 0.7812, 0.5, 0.742, 0.9167, 0.742, 0.5833, 0.75, 0.5, 0.75, 1.0, 0.742, 0.5833, 0.7267, 0.5833, 0.7188, 0.5, 0.75, 0.5, 0.7267, 0.9167, 0.742, 0.9167, 0.75, 1.0, 0.7188, 1.0, 0.7267, 0.5833, 0.7267, 0.9167, 0.7188, 1.0, 0.7188, 0.5, 0.6795, 0.9167, 0.6795, 0.5833, 0.6875, 0.5, 0.6875, 1.0, 0.6795, 0.5833, 0.6642, 0.5833, 0.6562, 0.5, 0.6875, 0.5, 0.6642, 0.9167, 0.6795, 0.9167, 0.6875, 1.0, 0.6562, 1.0, 0.6642, 0.5833, 0.6642, 0.9167, 0.6562, 1.0, 0.6562, 0.5, 0.617, 0.9167, 0.617, 0.5833, 0.625, 0.5, 0.625, 1.0, 0.617, 0.5833, 0.6017, 0.5833, 0.5938, 0.5, 0.625, 0.5, 0.6017, 0.9167, 0.617, 0.9167, 0.625, 1.0, 0.5938, 1.0, 0.6017, 0.5833, 0.6017, 0.9167, 0.5938, 1.0, 0.5938, 0.5, 0.5545, 0.9167, 0.5545, 0.5833, 0.5625, 0.5, 0.5625, 1.0, 0.5545, 0.5833, 0.5392, 0.5833, 0.5312, 0.5, 0.5625, 0.5, 0.5392, 0.9167, 0.5545, 0.9167, 0.5625, 1.0, 0.5312, 1.0, 0.5392, 0.5833, 0.5392, 0.9167, 0.5312, 1.0, 0.5312, 0.5, 0.492, 0.9167, 0.492, 0.5833, 0.5, 0.5, 0.5, 1.0, 0.492, 0.5833, 0.4767, 0.5833, 0.4688, 0.5, 0.5, 0.5, 0.4767, 0.9167, 0.492, 0.9167, 0.5, 1.0, 0.4688, 1.0, 0.4767, 0.5833, 0.4767, 0.9167, 0.4688, 1.0, 0.4688, 0.5, 0.4295, 0.9167, 0.4295, 0.5833, 0.4375, 0.5, 0.4375, 1.0, 0.4295, 0.5833, 0.4142, 0.5833, 0.4062, 0.5, 0.4375, 0.5, 0.4142, 0.9167, 0.4295, 0.9167, 0.4375, 1.0, 0.4062, 1.0, 0.4142, 0.5833, 0.4142, 0.9167, 0.4062, 1.0, 0.4062, 0.5, 0.367, 0.9167, 0.367, 0.5833, 0.375, 0.5, 0.375, 1.0, 0.367, 0.5833, 0.3517, 0.5833, 0.3438, 0.5, 0.375, 0.5, 0.3517, 0.9167, 0.367, 0.9167, 0.375, 1.0, 0.3438, 1.0, 0.3517, 0.5833, 0.3517, 0.9167, 0.3438, 1.0, 0.3438, 0.5, 0.3045, 0.9167, 0.3045, 0.5833, 0.3125, 0.5, 0.3125, 1.0, 0.3045, 0.5833, 0.2892, 0.5833, 0.2812, 0.5, 0.3125, 0.5, 0.2892, 0.9167, 0.3045, 0.9167, 0.3125, 1.0, 0.2812, 1.0, 0.2892, 0.5833, 0.2892, 0.9167, 0.2812, 1.0, 0.2812, 0.5, 0.242, 0.9167, 0.242, 0.5833, 0.25, 0.5, 0.25, 1.0, 0.242, 0.5833, 0.2267, 0.5833, 0.2188, 0.5, 0.25, 0.5, 0.2267, 0.9167, 0.242, 0.9167, 0.25, 1.0, 0.2188, 1.0, 0.2267, 0.5833, 0.2267, 0.9167, 0.2188, 1.0, 0.2188, 0.5, 0.1795, 0.9167, 0.1795, 0.5833, 0.1875, 0.5, 0.1875, 1.0, 0.1795, 0.5833, 0.1642, 0.5833, 0.1562, 0.5, 0.1875, 0.5, 0.1642, 0.9167, 0.1795, 0.9167, 0.1875, 1.0, 0.1562, 1.0, 0.1642, 0.5833, 0.1642, 0.9167, 0.1562, 1.0, 0.1562, 0.5, 0.117, 0.9167, 0.117, 0.5833, 0.125, 0.5, 0.125, 1.0, 0.117, 0.5833, 0.1017, 0.5833, 0.09375, 0.5, 0.125, 0.5, 0.1017, 0.9167, 0.117, 0.9167, 0.125, 1.0, 0.09375, 1.0, 0.1017, 0.5833, 0.1017, 0.9167, 0.09375, 1.0, 0.09375, 0.5, 0.05453, 0.9167, 0.05453, 0.5833, 0.0625, 0.5, 0.0625, 1.0, 0.05453, 0.5833, 0.03922, 0.5833, 0.03125, 0.5, 0.0625, 0.5, 0.03922, 0.9167, 0.05453, 0.9167, 0.0625, 1.0, 0.03125, 1.0, 0.03922, 0.5833, 0.03922, 0.9167, 0.03125, 1.0, 0.03125, 0.5])
me_cylinder_002.use_remesh_fix_poles = True
me_cylinder_002.use_remesh_preserve_attributes = False
me_cylinder_002.use_mirror_vertex_groups = False
me_cylinder_002.update()

# ---- objects
ob_cylinder = bpy.data.objects.new('Cylinder', me_cylinder_001)
ob_cylinder_001 = bpy.data.objects.new('Cylinder.001', me_cylinder_002)

# ---- transforms, parenting, visibility, modifiers, constraints
ob_cylinder.location = (-0.004745, 0.01535, 0.1603)
ob_cylinder.lineart.crease_threshold = 0.0
ob_cylinder_001.location = (0.0, 0.01, 0.1603)
ob_cylinder_001.lineart.crease_threshold = 0.0

# ---- collection membership
col_collection.objects.link(ob_cylinder)
col_collection.objects.link(ob_cylinder_001)

# ---- scene / render settings (as saved in the file)
scene.frame_start = 1; scene.frame_end = 250; scene.frame_set(1)
scene.render.engine = 'BLENDER_EEVEE_NEXT'
scene.cycles.use_denoising = False
scene.cycles.samples = 128
scene.cycles.sampling_pattern = 'TABULATED_SOBOL'
scene.cycles.use_adaptive_sampling = False
scene.cycles.use_light_tree = False
scene.view_settings.view_transform = 'Filmic'
bpy.context.view_layer.update()

# ---- added for rendering (the .blend has no active camera and no usable light): camera, sun
cam_auto = bpy.data.cameras.new('AutoCamera')
cam_auto.lens = 50.0
cam_auto.sensor_width = 36.0
cam_auto.clip_end = 1000.0
ob_auto_camera = bpy.data.objects.new('AutoCamera', cam_auto)
scene.collection.objects.link(ob_auto_camera)
ob_auto_camera.location = (3.51618, -4.20941, 2.97324)
ob_auto_camera.rotation_euler = (1.09748, -7.21219e-08, 0.694738)
scene.camera = ob_auto_camera
light_auto_sun = bpy.data.lights.new('AutoSun', 'SUN')
light_auto_sun.energy = 3.0
light_auto_sun.angle = 0.0523599
ob_auto_sun = bpy.data.objects.new('AutoSun', light_auto_sun)
scene.collection.objects.link(ob_auto_sun)
ob_auto_sun.rotation_euler = (0.872665, 0.174533, 0.523599)
bpy.context.view_layer.update()
